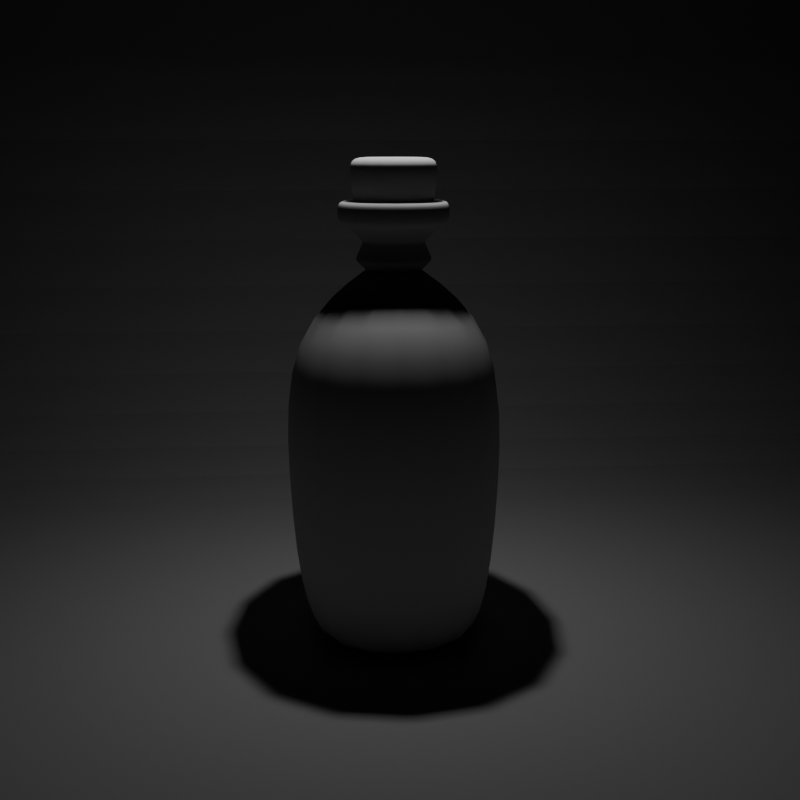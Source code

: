 # Source: cam_kavanoz.blend  (saved by Blender 4.0.36; exported with 4.5.12 LTS)
import bpy
from mathutils import Matrix  # noqa: F401  (used for matrix-valued properties, if any)

bpy.ops.wm.read_factory_settings(use_empty=True)
scene = bpy.context.scene
scene.name = 'Scene'

# ---- collections
col_collection = bpy.data.collections.new('Collection'); scene.collection.children.link(col_collection)
col_taslar = bpy.data.collections.new('taslar'); scene.collection.children.link(col_taslar)
col_otlar = bpy.data.collections.new('otlar'); scene.collection.children.link(col_otlar)

# ---- world
world_world = bpy.data.worlds.new('World'); scene.world = world_world
world_world.use_nodes = True; world_world.node_tree.nodes.clear()
_N = world_world.node_tree.nodes; _L = world_world.node_tree.links
n0 = _N.new('ShaderNodeOutputWorld'); n0.name = 'World Output'; n0.location = (300, 300)
n1 = _N.new('ShaderNodeBackground'); n1.name = 'Background'; n1.location = (10, 300)
n1.inputs[0].default_value = (0.0, 0.0, 0.0, 1.0)
_L.new(n1.outputs[0], n0.inputs[0])
n0.is_active_output = True
world_world.color = (0.05088, 0.05088, 0.05088)
world_world.use_sun_shadow = False
world_world.sun_shadow_jitter_overblur = 0.0

# ---- cameras
cam_camera = bpy.data.cameras.new('Camera')
cam_camera.clip_end = 100.0
cam_camera.ortho_scale = 7.314

# ---- lights
light_area = bpy.data.lights.new('Area', 'AREA')
light_area.transmission_factor = 0.0
light_area.energy = 500.0
light_area.shadow_maximum_resolution = 0.006
light_area.use_absolute_resolution = True
light_area.size = 1.0
light_area.size_y = 1.0

# ---- meshes
me_cylinder = bpy.data.meshes.new('Cylinder')
me_cylinder.from_pydata([(0.02815, 0.9151, 0.07544), (0.04144, 0.4021, 2.902), (0.6269, 0.6504, 0.07544), (0.2928, 0.291, 2.902), (0.8748, 0.01141, 0.07544), (0.397, 0.02267, 2.902), (0.6269, -0.6276, 0.07544), (0.2928, -0.2457, 2.902), (0.02815, -0.8923, 0.07544), (0.04144, -0.3568, 2.902), (-0.5706, -0.6276, 0.07544), (-0.21, -0.2457, 2.902), (-0.8185, 0.01141, 0.07544), (-0.3141, 0.02267, 2.902), (-0.5706, 0.6504, 0.07544), (-0.21, 0.291, 2.902), (0.02815, 0.3909, 0.7753), (0.5709, 0.4134, 1.647), (0.2848, 0.4013, 2.252), (0.5362, 0.2901, 2.252), (0.8223, 0.3023, 1.647), (0.2796, 0.2797, 0.7753), (0.6537, 0.03308, 2.28), (0.9264, 0.03396, 1.647), (0.3837, 0.01141, 0.7753), (0.5495, -0.2352, 2.28), (0.8223, -0.2344, 1.647), (0.2796, -0.2569, 0.7753), (0.2981, -0.3464, 2.28), (0.5709, -0.3455, 1.647), (0.02815, -0.3681, 0.7753), (0.04673, -0.2352, 2.28), (0.3195, -0.2344, 1.647), (-0.2233, -0.2569, 0.7753), (-0.0574, 0.03308, 2.28), (0.2154, 0.03396, 1.647), (-0.3274, 0.01141, 0.7753), (0.03344, 0.2901, 2.252), (0.3195, 0.3023, 1.647), (-0.2233, 0.2797, 0.7753), (0.1398, 0.1448, 2.902), (0.04144, 0.1883, 2.902), (-0.05688, 0.1448, 2.902), (-0.1043, 0.02267, 2.902), (-0.05688, -0.09948, 2.902), (0.04144, -0.1429, 2.902), (0.1398, -0.09948, 2.902), (0.1872, 0.02267, 2.902), (0.02815, 0.7012, 0.07544), (0.4738, 0.5042, 0.07544), (0.665, 0.01141, 0.07544), (0.4738, -0.4814, 0.07544), (0.02815, -0.6784, 0.07544), (-0.4175, -0.4814, 0.07544), (-0.6087, 0.01141, 0.07544), (-0.4175, 0.5042, 0.07544)], [], [(18, 1, 3, 19), (19, 3, 5, 22), (22, 5, 7, 25), (25, 7, 9, 28), (28, 9, 11, 31), (31, 11, 13, 34), (40, 41, 42, 43, 44, 45, 46, 47), (34, 13, 15, 37), (37, 15, 1, 18), (48, 49, 50, 51, 52, 53, 54, 55), (14, 39, 16, 0), (39, 38, 17, 16), (38, 37, 18, 17), (12, 36, 39, 14), (36, 35, 38, 39), (35, 34, 37, 38), (10, 33, 36, 12), (33, 32, 35, 36), (32, 31, 34, 35), (8, 30, 33, 10), (30, 29, 32, 33), (29, 28, 31, 32), (6, 27, 30, 8), (27, 26, 29, 30), (26, 25, 28, 29), (4, 24, 27, 6), (24, 23, 26, 27), (23, 22, 25, 26), (2, 21, 24, 4), (21, 20, 23, 24), (20, 19, 22, 23), (0, 16, 21, 2), (16, 17, 20, 21), (17, 18, 19, 20), (3, 1, 41, 40), (1, 15, 42, 41), (15, 13, 43, 42), (13, 11, 44, 43), (11, 9, 45, 44), (9, 7, 46, 45), (7, 5, 47, 46), (5, 3, 40, 47), (0, 2, 49, 48), (2, 4, 50, 49), (4, 6, 51, 50), (6, 8, 52, 51), (8, 10, 53, 52), (10, 12, 54, 53), (12, 14, 55, 54), (14, 0, 48, 55)])
me_cylinder.polygons.foreach_set('use_smooth', [True] * 50)
_uv = me_cylinder.uv_layers.new(name='UVMap')
_uv.uv.foreach_set('vector', [1.0, 0.875, 1.0, 1.0, 0.875, 1.0, 0.875, 0.875, 0.875, 0.875, 0.875, 1.0, 0.75, 1.0, 0.75, 0.875, 0.75, 0.875, 0.75, 1.0, 0.625, 1.0, 0.625, 0.875, 0.625, 0.875, 0.625, 1.0, 0.5, 1.0, 0.5, 0.875, 0.5, 0.875, 0.5, 1.0, 0.375, 1.0, 0.375, 0.875, 0.375, 0.875, 0.375, 1.0, 0.25, 1.0, 0.25, 0.875, 0.3164, 0.3273, 0.25, 0.3547, 0.1836, 0.3273, 0.1516, 0.25, 0.1836, 0.1727, 0.25, 0.1453, 0.3164, 0.1727, 0.3484, 0.25, 0.25, 0.875, 0.25, 1.0, 0.125, 1.0, 0.125, 0.875, 0.125, 0.875, 0.125, 1.0, 0.0, 1.0, 0.0, 0.875, 0.75, 0.4332, 0.8763, 0.3809, 0.9305, 0.25, 0.8763, 0.1191, 0.75, 0.06679, 0.6237, 0.1191, 0.5695, 0.25, 0.6237, 0.3809, 0.125, 0.5, 0.125, 0.625, 0.0, 0.625, 0.0, 0.5, 0.125, 0.625, 0.125, 0.75, 0.0, 0.75, 0.0, 0.625, 0.125, 0.75, 0.125, 0.875, 0.0, 0.875, 0.0, 0.75, 0.25, 0.5, 0.25, 0.625, 0.125, 0.625, 0.125, 0.5, 0.25, 0.625, 0.25, 0.75, 0.125, 0.75, 0.125, 0.625, 0.25, 0.75, 0.25, 0.875, 0.125, 0.875, 0.125, 0.75, 0.375, 0.5, 0.375, 0.625, 0.25, 0.625, 0.25, 0.5, 0.375, 0.625, 0.375, 0.75, 0.25, 0.75, 0.25, 0.625, 0.375, 0.75, 0.375, 0.875, 0.25, 0.875, 0.25, 0.75, 0.5, 0.5, 0.5, 0.625, 0.375, 0.625, 0.375, 0.5, 0.5, 0.625, 0.5, 0.75, 0.375, 0.75, 0.375, 0.625, 0.5, 0.75, 0.5, 0.875, 0.375, 0.875, 0.375, 0.75, 0.625, 0.5, 0.625, 0.625, 0.5, 0.625, 0.5, 0.5, 0.625, 0.625, 0.625, 0.75, 0.5, 0.75, 0.5, 0.625, 0.625, 0.75, 0.625, 0.875, 0.5, 0.875, 0.5, 0.75, 0.75, 0.5, 0.75, 0.625, 0.625, 0.625, 0.625, 0.5, 0.75, 0.625, 0.75, 0.75, 0.625, 0.75, 0.625, 0.625, 0.75, 0.75, 0.75, 0.875, 0.625, 0.875, 0.625, 0.75, 0.875, 0.5, 0.875, 0.625, 0.75, 0.625, 0.75, 0.5, 0.875, 0.625, 0.875, 0.75, 0.75, 0.75, 0.75, 0.625, 0.875, 0.75, 0.875, 0.875, 0.75, 0.875, 0.75, 0.75, 1.0, 0.5, 1.0, 0.625, 0.875, 0.625, 0.875, 0.5, 1.0, 0.625, 1.0, 0.75, 0.875, 0.75, 0.875, 0.625, 1.0, 0.75, 1.0, 0.875, 0.875, 0.875, 0.875, 0.75, 0.4197, 0.4197, 0.25, 0.49, 0.25, 0.3547, 0.3164, 0.3273, 0.25, 0.49, 0.08029, 0.4197, 0.1836, 0.3273, 0.25, 0.3547, 0.08029, 0.4197, 0.01, 0.25, 0.1516, 0.25, 0.1836, 0.3273, 0.01, 0.25, 0.08029, 0.08029, 0.1836, 0.1727, 0.1516, 0.25, 0.08029, 0.08029, 0.25, 0.01, 0.25, 0.1453, 0.1836, 0.1727, 0.25, 0.01, 0.4197, 0.08029, 0.3164, 0.1727, 0.25, 0.1453, 0.4197, 0.08029, 0.49, 0.25, 0.3484, 0.25, 0.3164, 0.1727, 0.49, 0.25, 0.4197, 0.4197, 0.3164, 0.3273, 0.3484, 0.25, 0.75, 0.49, 0.9197, 0.4197, 0.8763, 0.3809, 0.75, 0.4332, 0.9197, 0.4197, 0.99, 0.25, 0.9305, 0.25, 0.8763, 0.3809, 0.99, 0.25, 0.9197, 0.08029, 0.8763, 0.1191, 0.9305, 0.25, 0.9197, 0.08029, 0.75, 0.01, 0.75, 0.06679, 0.8763, 0.1191, 0.75, 0.01, 0.5803, 0.08029, 0.6237, 0.1191, 0.75, 0.06679, 0.5803, 0.08029, 0.51, 0.25, 0.5695, 0.25, 0.6237, 0.1191, 0.51, 0.25, 0.5803, 0.4197, 0.6237, 0.3809, 0.5695, 0.25, 0.5803, 0.4197, 0.75, 0.49, 0.75, 0.4332, 0.6237, 0.3809])
me_cylinder.update()
me_cube_001 = bpy.data.meshes.new('Cube.001')
me_cube_001.from_pydata([(-2.437, -2.437, -1.0), (-1.0, -1.0, 1.0), (-2.437, 2.437, -1.0), (-1.0, 1.0, 1.0), (2.437, -2.437, -1.0), (1.0, -1.0, 1.0), (2.437, 2.437, -1.0), (1.0, 1.0, 1.0), (-0.6936, 0.6936, -1.0), (0.6936, 0.6936, -1.0), (0.6936, -0.6936, -1.0), (-0.6936, -0.6936, -1.0), (1.926, 1.926, -1.0), (-1.926, 1.926, -1.0), (-1.926, -1.926, -1.0), (1.926, -1.926, -1.0), (-0.6936, 0.6936, 0.04021), (0.6936, 0.6936, 0.04021), (0.6936, -0.6936, 0.04021), (-0.6936, -0.6936, 0.04021), (-0.03839, 0.03839, 0.04021), (0.03839, 0.03839, 0.04021), (0.03839, -0.03839, 0.04021), (-0.03839, -0.03839, 0.04021)], [], [(0, 1, 3, 2), (2, 3, 7, 6), (6, 7, 5, 4), (4, 5, 1, 0), (10, 11, 19, 18), (7, 3, 1, 5), (2, 6, 12, 13), (6, 4, 15, 12), (4, 0, 14, 15), (0, 2, 13, 14), (9, 8, 13, 12), (8, 11, 14, 13), (10, 9, 12, 15), (11, 10, 15, 14), (20, 21, 22, 23), (11, 8, 16, 19), (9, 10, 18, 17), (8, 9, 17, 16), (16, 17, 21, 20), (17, 18, 22, 21), (18, 19, 23, 22), (19, 16, 20, 23)])
me_cube_001.polygons.foreach_set('use_smooth', [True] * 22)
_uv = me_cube_001.uv_layers.new(name='UVMap')
_uv.uv.foreach_set('vector', [0.375, 0.0, 0.625, 0.0, 0.625, 0.25, 0.375, 0.25, 0.375, 0.25, 0.625, 0.25, 0.625, 0.5, 0.375, 0.5, 0.375, 0.5, 0.625, 0.5, 0.625, 0.75, 0.375, 0.75, 0.375, 0.75, 0.625, 0.75, 0.625, 1.0, 0.375, 1.0, 0.2856, 0.6606, 0.2144, 0.6606, 0.2144, 0.6606, 0.2856, 0.6606, 0.625, 0.5, 0.875, 0.5, 0.875, 0.75, 0.625, 0.75, 0.125, 0.5, 0.375, 0.5, 0.3488, 0.5262, 0.1512, 0.5262, 0.375, 0.5, 0.375, 0.75, 0.3488, 0.7238, 0.3488, 0.5262, 0.375, 0.75, 0.125, 0.75, 0.1512, 0.7238, 0.3488, 0.7238, 0.125, 0.75, 0.125, 0.5, 0.1512, 0.5262, 0.1512, 0.7238, 0.2856, 0.5894, 0.2144, 0.5894, 0.1512, 0.5262, 0.3488, 0.5262, 0.2144, 0.5894, 0.2144, 0.6606, 0.1512, 0.7238, 0.1512, 0.5262, 0.2856, 0.6606, 0.2856, 0.5894, 0.3488, 0.5262, 0.3488, 0.7238, 0.2144, 0.6606, 0.2856, 0.6606, 0.3488, 0.7238, 0.1512, 0.7238, 0.248, 0.623, 0.252, 0.623, 0.252, 0.627, 0.248, 0.627, 0.2144, 0.6606, 0.2144, 0.5894, 0.2144, 0.5894, 0.2144, 0.6606, 0.2856, 0.5894, 0.2856, 0.6606, 0.2856, 0.6606, 0.2856, 0.5894, 0.2144, 0.5894, 0.2856, 0.5894, 0.2856, 0.5894, 0.2144, 0.5894, 0.2144, 0.5894, 0.2856, 0.5894, 0.252, 0.623, 0.248, 0.623, 0.2856, 0.5894, 0.2856, 0.6606, 0.252, 0.627, 0.252, 0.623, 0.2856, 0.6606, 0.2144, 0.6606, 0.248, 0.627, 0.252, 0.627, 0.2144, 0.6606, 0.2144, 0.5894, 0.248, 0.623, 0.248, 0.627])
me_cube_001.update()
me_cylinder_001 = bpy.data.meshes.new('Cylinder.001')
me_cylinder_001.from_pydata([(-6.471e-09, 0.1315, -0.03449), (-6.471e-09, 0.1315, 0.03449), (0.09298, 0.09298, -0.03449), (0.09298, 0.09298, 0.03449), (0.1315, 0.0, -0.03449), (0.1315, 0.0, 0.03449), (0.09298, -0.09298, -0.03449), (0.09298, -0.09298, 0.03449), (-6.471e-09, -0.1315, -0.03449), (-6.471e-09, -0.1315, 0.03449), (-0.09298, -0.09298, -0.03449), (-0.09298, -0.09298, 0.03449), (-0.1315, 0.0, -0.03449), (-0.1315, 0.0, 0.03449), (-0.09298, 0.09298, -0.03449), (-0.09298, 0.09298, 0.03449), (0.07819, 0.07819, 0.03449), (-6.133e-09, 0.1106, 0.03449), (-0.07819, 0.07819, 0.03449), (-0.1106, 0.0, 0.03449), (-0.07819, -0.07819, 0.03449), (-6.133e-09, -0.1106, 0.03449), (0.07819, -0.07819, 0.03449), (0.1106, 0.0, 0.03449), (-6.133e-09, 0.1106, -0.03449), (0.07819, 0.07819, -0.03449), (0.1106, 0.0, -0.03449), (0.07819, -0.07819, -0.03449), (-6.133e-09, -0.1106, -0.03449), (-0.07819, -0.07819, -0.03449), (-0.1106, 0.0, -0.03449), (-0.07819, 0.07819, -0.03449), (-6.471e-09, 0.1315, -0.0007041), (0.09298, 0.09298, -0.0007041), (0.1315, 0.0, -0.0007041), (0.09298, -0.09298, -0.0007041), (-6.471e-09, -0.1315, -0.0007041), (-0.09298, -0.09298, -0.0007041), (-0.1315, 0.0, -0.0007041), (-0.09298, 0.09298, -0.0007041)], [], [(32, 1, 3, 33), (33, 3, 5, 34), (34, 5, 7, 35), (35, 7, 9, 36), (36, 9, 11, 37), (37, 11, 13, 38), (16, 17, 18, 19, 20, 21, 22, 23), (38, 13, 15, 39), (39, 15, 1, 32), (24, 25, 26, 27, 28, 29, 30, 31), (3, 1, 17, 16), (1, 15, 18, 17), (15, 13, 19, 18), (13, 11, 20, 19), (11, 9, 21, 20), (9, 7, 22, 21), (7, 5, 23, 22), (5, 3, 16, 23), (0, 2, 25, 24), (2, 4, 26, 25), (4, 6, 27, 26), (6, 8, 28, 27), (8, 10, 29, 28), (10, 12, 30, 29), (12, 14, 31, 30), (14, 0, 24, 31), (14, 39, 32, 0), (12, 38, 39, 14), (10, 37, 38, 12), (8, 36, 37, 10), (6, 35, 36, 8), (4, 34, 35, 6), (2, 33, 34, 4), (0, 32, 33, 2)])
me_cylinder_001.polygons.foreach_set('use_smooth', [True] * 34)
_uv = me_cylinder_001.uv_layers.new(name='UVMap')
_uv.uv.foreach_set('vector', [1.0, 0.7449, 1.0, 1.0, 0.875, 1.0, 0.875, 0.7449, 0.875, 0.7449, 0.875, 1.0, 0.75, 1.0, 0.75, 0.7449, 0.75, 0.7449, 0.75, 1.0, 0.625, 1.0, 0.625, 0.7449, 0.625, 0.7449, 0.625, 1.0, 0.5, 1.0, 0.5, 0.7449, 0.5, 0.7449, 0.5, 1.0, 0.375, 1.0, 0.375, 0.7449, 0.375, 0.7449, 0.375, 1.0, 0.25, 1.0, 0.25, 0.7449, 0.3927, 0.3927, 0.25, 0.4518, 0.1073, 0.3927, 0.04818, 0.25, 0.1073, 0.1073, 0.25, 0.04818, 0.3927, 0.1073, 0.4518, 0.25, 0.25, 0.7449, 0.25, 1.0, 0.125, 1.0, 0.125, 0.7449, 0.125, 0.7449, 0.125, 1.0, 0.0, 1.0, 0.0, 0.7449, 0.75, 0.4518, 0.8927, 0.3927, 0.9518, 0.25, 0.8927, 0.1073, 0.75, 0.04818, 0.6073, 0.1073, 0.5482, 0.25, 0.6073, 0.3927, 0.4197, 0.4197, 0.25, 0.49, 0.25, 0.4518, 0.3927, 0.3927, 0.25, 0.49, 0.08029, 0.4197, 0.1073, 0.3927, 0.25, 0.4518, 0.08029, 0.4197, 0.01, 0.25, 0.04818, 0.25, 0.1073, 0.3927, 0.01, 0.25, 0.08029, 0.08029, 0.1073, 0.1073, 0.04818, 0.25, 0.08029, 0.08029, 0.25, 0.01, 0.25, 0.04818, 0.1073, 0.1073, 0.25, 0.01, 0.4197, 0.08029, 0.3927, 0.1073, 0.25, 0.04818, 0.4197, 0.08029, 0.49, 0.25, 0.4518, 0.25, 0.3927, 0.1073, 0.49, 0.25, 0.4197, 0.4197, 0.3927, 0.3927, 0.4518, 0.25, 0.75, 0.49, 0.9197, 0.4197, 0.8927, 0.3927, 0.75, 0.4518, 0.9197, 0.4197, 0.99, 0.25, 0.9518, 0.25, 0.8927, 0.3927, 0.99, 0.25, 0.9197, 0.08029, 0.8927, 0.1073, 0.9518, 0.25, 0.9197, 0.08029, 0.75, 0.01, 0.75, 0.04818, 0.8927, 0.1073, 0.75, 0.01, 0.5803, 0.08029, 0.6073, 0.1073, 0.75, 0.04818, 0.5803, 0.08029, 0.51, 0.25, 0.5482, 0.25, 0.6073, 0.1073, 0.51, 0.25, 0.5803, 0.4197, 0.6073, 0.3927, 0.5482, 0.25, 0.5803, 0.4197, 0.75, 0.49, 0.75, 0.4518, 0.6073, 0.3927, 0.125, 0.5, 0.125, 0.7449, 0.0, 0.7449, 0.0, 0.5, 0.25, 0.5, 0.25, 0.7449, 0.125, 0.7449, 0.125, 0.5, 0.375, 0.5, 0.375, 0.7449, 0.25, 0.7449, 0.25, 0.5, 0.5, 0.5, 0.5, 0.7449, 0.375, 0.7449, 0.375, 0.5, 0.625, 0.5, 0.625, 0.7449, 0.5, 0.7449, 0.5, 0.5, 0.75, 0.5, 0.75, 0.7449, 0.625, 0.7449, 0.625, 0.5, 0.875, 0.5, 0.875, 0.7449, 0.75, 0.7449, 0.75, 0.5, 1.0, 0.5, 1.0, 0.7449, 0.875, 0.7449, 0.875, 0.5])
me_cylinder_001.update()
me_cylinder_002 = bpy.data.meshes.new('Cylinder.002')
me_cylinder_002.from_pydata([(0.02815, 0.9151, 0.07544), (0.04144, 0.4021, 2.902), (0.6269, 0.6504, 0.07544), (0.2928, 0.291, 2.902), (0.8748, 0.01141, 0.07544), (0.397, 0.02267, 2.902), (0.6269, -0.6276, 0.07544), (0.2928, -0.2457, 2.902), (0.02815, -0.8923, 0.07544), (0.04144, -0.3568, 2.902), (-0.5706, -0.6276, 0.07544), (-0.21, -0.2457, 2.902), (-0.8185, 0.01141, 0.07544), (-0.3141, 0.02267, 2.902), (-0.5706, 0.6504, 0.07544), (-0.21, 0.291, 2.902), (0.02815, 0.3909, 0.7753), (0.5709, 0.4134, 1.647), (0.2848, 0.4013, 2.252), (0.5362, 0.2901, 2.252), (0.8223, 0.3023, 1.647), (0.2796, 0.2797, 0.7753), (0.6537, 0.03308, 2.28), (0.9264, 0.03396, 1.647), (0.3837, 0.01141, 0.7753), (0.5495, -0.2352, 2.28), (0.8223, -0.2344, 1.647), (0.2796, -0.2569, 0.7753), (0.2981, -0.3464, 2.28), (0.5709, -0.3455, 1.647), (0.02815, -0.3681, 0.7753), (0.04673, -0.2352, 2.28), (0.3195, -0.2344, 1.647), (-0.2233, -0.2569, 0.7753), (-0.0574, 0.03308, 2.28), (0.2154, 0.03396, 1.647), (-0.3274, 0.01141, 0.7753), (0.03344, 0.2901, 2.252), (0.3195, 0.3023, 1.647), (-0.2233, 0.2797, 0.7753), (0.1398, 0.1448, 2.902), (0.04144, 0.1883, 2.902), (-0.05688, 0.1448, 2.902), (-0.1043, 0.02267, 2.902), (-0.05688, -0.09948, 2.902), (0.04144, -0.1429, 2.902), (0.1398, -0.09948, 2.902), (0.1872, 0.02267, 2.902), (0.02815, 0.7012, 0.07544), (0.4738, 0.5042, 0.07544), (0.665, 0.01141, 0.07544), (0.4738, -0.4814, 0.07544), (0.02815, -0.6784, 0.07544), (-0.4175, -0.4814, 0.07544), (-0.6087, 0.01141, 0.07544), (-0.4175, 0.5042, 0.07544)], [], [(18, 1, 3, 19), (19, 3, 5, 22), (22, 5, 7, 25), (25, 7, 9, 28), (28, 9, 11, 31), (31, 11, 13, 34), (40, 41, 42, 43, 44, 45, 46, 47), (34, 13, 15, 37), (37, 15, 1, 18), (48, 49, 50, 51, 52, 53, 54, 55), (14, 39, 16, 0), (39, 38, 17, 16), (38, 37, 18, 17), (12, 36, 39, 14), (36, 35, 38, 39), (35, 34, 37, 38), (10, 33, 36, 12), (33, 32, 35, 36), (32, 31, 34, 35), (8, 30, 33, 10), (30, 29, 32, 33), (29, 28, 31, 32), (6, 27, 30, 8), (27, 26, 29, 30), (26, 25, 28, 29), (4, 24, 27, 6), (24, 23, 26, 27), (23, 22, 25, 26), (2, 21, 24, 4), (21, 20, 23, 24), (20, 19, 22, 23), (0, 16, 21, 2), (16, 17, 20, 21), (17, 18, 19, 20), (3, 1, 41, 40), (1, 15, 42, 41), (15, 13, 43, 42), (13, 11, 44, 43), (11, 9, 45, 44), (9, 7, 46, 45), (7, 5, 47, 46), (5, 3, 40, 47), (0, 2, 49, 48), (2, 4, 50, 49), (4, 6, 51, 50), (6, 8, 52, 51), (8, 10, 53, 52), (10, 12, 54, 53), (12, 14, 55, 54), (14, 0, 48, 55)])
me_cylinder_002.polygons.foreach_set('use_smooth', [True] * 50)
_uv = me_cylinder_002.uv_layers.new(name='UVMap')
_uv.uv.foreach_set('vector', [1.0, 0.875, 1.0, 1.0, 0.875, 1.0, 0.875, 0.875, 0.875, 0.875, 0.875, 1.0, 0.75, 1.0, 0.75, 0.875, 0.75, 0.875, 0.75, 1.0, 0.625, 1.0, 0.625, 0.875, 0.625, 0.875, 0.625, 1.0, 0.5, 1.0, 0.5, 0.875, 0.5, 0.875, 0.5, 1.0, 0.375, 1.0, 0.375, 0.875, 0.375, 0.875, 0.375, 1.0, 0.25, 1.0, 0.25, 0.875, 0.3164, 0.3273, 0.25, 0.3547, 0.1836, 0.3273, 0.1516, 0.25, 0.1836, 0.1727, 0.25, 0.1453, 0.3164, 0.1727, 0.3484, 0.25, 0.25, 0.875, 0.25, 1.0, 0.125, 1.0, 0.125, 0.875, 0.125, 0.875, 0.125, 1.0, 0.0, 1.0, 0.0, 0.875, 0.75, 0.4332, 0.8763, 0.3809, 0.9305, 0.25, 0.8763, 0.1191, 0.75, 0.06679, 0.6237, 0.1191, 0.5695, 0.25, 0.6237, 0.3809, 0.125, 0.5, 0.125, 0.625, 0.0, 0.625, 0.0, 0.5, 0.125, 0.625, 0.125, 0.75, 0.0, 0.75, 0.0, 0.625, 0.125, 0.75, 0.125, 0.875, 0.0, 0.875, 0.0, 0.75, 0.25, 0.5, 0.25, 0.625, 0.125, 0.625, 0.125, 0.5, 0.25, 0.625, 0.25, 0.75, 0.125, 0.75, 0.125, 0.625, 0.25, 0.75, 0.25, 0.875, 0.125, 0.875, 0.125, 0.75, 0.375, 0.5, 0.375, 0.625, 0.25, 0.625, 0.25, 0.5, 0.375, 0.625, 0.375, 0.75, 0.25, 0.75, 0.25, 0.625, 0.375, 0.75, 0.375, 0.875, 0.25, 0.875, 0.25, 0.75, 0.5, 0.5, 0.5, 0.625, 0.375, 0.625, 0.375, 0.5, 0.5, 0.625, 0.5, 0.75, 0.375, 0.75, 0.375, 0.625, 0.5, 0.75, 0.5, 0.875, 0.375, 0.875, 0.375, 0.75, 0.625, 0.5, 0.625, 0.625, 0.5, 0.625, 0.5, 0.5, 0.625, 0.625, 0.625, 0.75, 0.5, 0.75, 0.5, 0.625, 0.625, 0.75, 0.625, 0.875, 0.5, 0.875, 0.5, 0.75, 0.75, 0.5, 0.75, 0.625, 0.625, 0.625, 0.625, 0.5, 0.75, 0.625, 0.75, 0.75, 0.625, 0.75, 0.625, 0.625, 0.75, 0.75, 0.75, 0.875, 0.625, 0.875, 0.625, 0.75, 0.875, 0.5, 0.875, 0.625, 0.75, 0.625, 0.75, 0.5, 0.875, 0.625, 0.875, 0.75, 0.75, 0.75, 0.75, 0.625, 0.875, 0.75, 0.875, 0.875, 0.75, 0.875, 0.75, 0.75, 1.0, 0.5, 1.0, 0.625, 0.875, 0.625, 0.875, 0.5, 1.0, 0.625, 1.0, 0.75, 0.875, 0.75, 0.875, 0.625, 1.0, 0.75, 1.0, 0.875, 0.875, 0.875, 0.875, 0.75, 0.4197, 0.4197, 0.25, 0.49, 0.25, 0.3547, 0.3164, 0.3273, 0.25, 0.49, 0.08029, 0.4197, 0.1836, 0.3273, 0.25, 0.3547, 0.08029, 0.4197, 0.01, 0.25, 0.1516, 0.25, 0.1836, 0.3273, 0.01, 0.25, 0.08029, 0.08029, 0.1836, 0.1727, 0.1516, 0.25, 0.08029, 0.08029, 0.25, 0.01, 0.25, 0.1453, 0.1836, 0.1727, 0.25, 0.01, 0.4197, 0.08029, 0.3164, 0.1727, 0.25, 0.1453, 0.4197, 0.08029, 0.49, 0.25, 0.3484, 0.25, 0.3164, 0.1727, 0.49, 0.25, 0.4197, 0.4197, 0.3164, 0.3273, 0.3484, 0.25, 0.75, 0.49, 0.9197, 0.4197, 0.8763, 0.3809, 0.75, 0.4332, 0.9197, 0.4197, 0.99, 0.25, 0.9305, 0.25, 0.8763, 0.3809, 0.99, 0.25, 0.9197, 0.08029, 0.8763, 0.1191, 0.9305, 0.25, 0.9197, 0.08029, 0.75, 0.01, 0.75, 0.06679, 0.8763, 0.1191, 0.75, 0.01, 0.5803, 0.08029, 0.6237, 0.1191, 0.75, 0.06679, 0.5803, 0.08029, 0.51, 0.25, 0.5695, 0.25, 0.6237, 0.1191, 0.51, 0.25, 0.5803, 0.4197, 0.6237, 0.3809, 0.5695, 0.25, 0.5803, 0.4197, 0.75, 0.49, 0.75, 0.4332, 0.6237, 0.3809])
me_cylinder_002.update()
me_cube_002 = bpy.data.meshes.new('Cube.002')
me_cube_002.from_pydata([(-2.437, -2.437, -1.0), (-1.0, -1.0, 1.0), (-2.437, 2.437, -1.0), (-1.0, 1.0, 1.0), (2.437, -2.437, -1.0), (1.0, -1.0, 1.0), (2.437, 2.437, -1.0), (1.0, 1.0, 1.0), (-0.6936, 0.6936, -1.0), (0.6936, 0.6936, -1.0), (0.6936, -0.6936, -1.0), (-0.6936, -0.6936, -1.0), (1.926, 1.926, -1.0), (-1.926, 1.926, -1.0), (-1.926, -1.926, -1.0), (1.926, -1.926, -1.0), (-0.6936, 0.6936, 0.04021), (0.6936, 0.6936, 0.04021), (0.6936, -0.6936, 0.04021), (-0.6936, -0.6936, 0.04021), (-0.03839, 0.03839, 0.04021), (0.03839, 0.03839, 0.04021), (0.03839, -0.03839, 0.04021), (-0.03839, -0.03839, 0.04021)], [], [(0, 1, 3, 2), (2, 3, 7, 6), (6, 7, 5, 4), (4, 5, 1, 0), (10, 11, 19, 18), (7, 3, 1, 5), (2, 6, 12, 13), (6, 4, 15, 12), (4, 0, 14, 15), (0, 2, 13, 14), (9, 8, 13, 12), (8, 11, 14, 13), (10, 9, 12, 15), (11, 10, 15, 14), (20, 21, 22, 23), (11, 8, 16, 19), (9, 10, 18, 17), (8, 9, 17, 16), (16, 17, 21, 20), (17, 18, 22, 21), (18, 19, 23, 22), (19, 16, 20, 23)])
me_cube_002.polygons.foreach_set('use_smooth', [True] * 22)
_uv = me_cube_002.uv_layers.new(name='UVMap')
_uv.uv.foreach_set('vector', [0.375, 0.0, 0.625, 0.0, 0.625, 0.25, 0.375, 0.25, 0.375, 0.25, 0.625, 0.25, 0.625, 0.5, 0.375, 0.5, 0.375, 0.5, 0.625, 0.5, 0.625, 0.75, 0.375, 0.75, 0.375, 0.75, 0.625, 0.75, 0.625, 1.0, 0.375, 1.0, 0.2856, 0.6606, 0.2144, 0.6606, 0.2144, 0.6606, 0.2856, 0.6606, 0.625, 0.5, 0.875, 0.5, 0.875, 0.75, 0.625, 0.75, 0.125, 0.5, 0.375, 0.5, 0.3488, 0.5262, 0.1512, 0.5262, 0.375, 0.5, 0.375, 0.75, 0.3488, 0.7238, 0.3488, 0.5262, 0.375, 0.75, 0.125, 0.75, 0.1512, 0.7238, 0.3488, 0.7238, 0.125, 0.75, 0.125, 0.5, 0.1512, 0.5262, 0.1512, 0.7238, 0.2856, 0.5894, 0.2144, 0.5894, 0.1512, 0.5262, 0.3488, 0.5262, 0.2144, 0.5894, 0.2144, 0.6606, 0.1512, 0.7238, 0.1512, 0.5262, 0.2856, 0.6606, 0.2856, 0.5894, 0.3488, 0.5262, 0.3488, 0.7238, 0.2144, 0.6606, 0.2856, 0.6606, 0.3488, 0.7238, 0.1512, 0.7238, 0.248, 0.623, 0.252, 0.623, 0.252, 0.627, 0.248, 0.627, 0.2144, 0.6606, 0.2144, 0.5894, 0.2144, 0.5894, 0.2144, 0.6606, 0.2856, 0.5894, 0.2856, 0.6606, 0.2856, 0.6606, 0.2856, 0.5894, 0.2144, 0.5894, 0.2856, 0.5894, 0.2856, 0.5894, 0.2144, 0.5894, 0.2144, 0.5894, 0.2856, 0.5894, 0.252, 0.623, 0.248, 0.623, 0.2856, 0.5894, 0.2856, 0.6606, 0.252, 0.627, 0.252, 0.623, 0.2856, 0.6606, 0.2144, 0.6606, 0.248, 0.627, 0.252, 0.627, 0.2144, 0.6606, 0.2144, 0.5894, 0.248, 0.623, 0.248, 0.627])
me_cube_002.update()
me_cylinder_003 = bpy.data.meshes.new('Cylinder.003')
me_cylinder_003.from_pydata([(-6.471e-09, 0.1315, -0.03449), (-6.471e-09, 0.1315, 0.03449), (0.09298, 0.09298, -0.03449), (0.09298, 0.09298, 0.03449), (0.1315, 0.0, -0.03449), (0.1315, 0.0, 0.03449), (0.09298, -0.09298, -0.03449), (0.09298, -0.09298, 0.03449), (-6.471e-09, -0.1315, -0.03449), (-6.471e-09, -0.1315, 0.03449), (-0.09298, -0.09298, -0.03449), (-0.09298, -0.09298, 0.03449), (-0.1315, 0.0, -0.03449), (-0.1315, 0.0, 0.03449), (-0.09298, 0.09298, -0.03449), (-0.09298, 0.09298, 0.03449), (0.07819, 0.07819, 0.03449), (-6.133e-09, 0.1106, 0.03449), (-0.07819, 0.07819, 0.03449), (-0.1106, 0.0, 0.03449), (-0.07819, -0.07819, 0.03449), (-6.133e-09, -0.1106, 0.03449), (0.07819, -0.07819, 0.03449), (0.1106, 0.0, 0.03449), (-6.133e-09, 0.1106, -0.03449), (0.07819, 0.07819, -0.03449), (0.1106, 0.0, -0.03449), (0.07819, -0.07819, -0.03449), (-6.133e-09, -0.1106, -0.03449), (-0.07819, -0.07819, -0.03449), (-0.1106, 0.0, -0.03449), (-0.07819, 0.07819, -0.03449), (-6.471e-09, 0.1315, -0.0007041), (0.09298, 0.09298, -0.0007041), (0.1315, 0.0, -0.0007041), (0.09298, -0.09298, -0.0007041), (-6.471e-09, -0.1315, -0.0007041), (-0.09298, -0.09298, -0.0007041), (-0.1315, 0.0, -0.0007041), (-0.09298, 0.09298, -0.0007041)], [], [(32, 1, 3, 33), (33, 3, 5, 34), (34, 5, 7, 35), (35, 7, 9, 36), (36, 9, 11, 37), (37, 11, 13, 38), (16, 17, 18, 19, 20, 21, 22, 23), (38, 13, 15, 39), (39, 15, 1, 32), (24, 25, 26, 27, 28, 29, 30, 31), (3, 1, 17, 16), (1, 15, 18, 17), (15, 13, 19, 18), (13, 11, 20, 19), (11, 9, 21, 20), (9, 7, 22, 21), (7, 5, 23, 22), (5, 3, 16, 23), (0, 2, 25, 24), (2, 4, 26, 25), (4, 6, 27, 26), (6, 8, 28, 27), (8, 10, 29, 28), (10, 12, 30, 29), (12, 14, 31, 30), (14, 0, 24, 31), (14, 39, 32, 0), (12, 38, 39, 14), (10, 37, 38, 12), (8, 36, 37, 10), (6, 35, 36, 8), (4, 34, 35, 6), (2, 33, 34, 4), (0, 32, 33, 2)])
me_cylinder_003.polygons.foreach_set('use_smooth', [True] * 34)
_uv = me_cylinder_003.uv_layers.new(name='UVMap')
_uv.uv.foreach_set('vector', [1.0, 0.7449, 1.0, 1.0, 0.875, 1.0, 0.875, 0.7449, 0.875, 0.7449, 0.875, 1.0, 0.75, 1.0, 0.75, 0.7449, 0.75, 0.7449, 0.75, 1.0, 0.625, 1.0, 0.625, 0.7449, 0.625, 0.7449, 0.625, 1.0, 0.5, 1.0, 0.5, 0.7449, 0.5, 0.7449, 0.5, 1.0, 0.375, 1.0, 0.375, 0.7449, 0.375, 0.7449, 0.375, 1.0, 0.25, 1.0, 0.25, 0.7449, 0.3927, 0.3927, 0.25, 0.4518, 0.1073, 0.3927, 0.04818, 0.25, 0.1073, 0.1073, 0.25, 0.04818, 0.3927, 0.1073, 0.4518, 0.25, 0.25, 0.7449, 0.25, 1.0, 0.125, 1.0, 0.125, 0.7449, 0.125, 0.7449, 0.125, 1.0, 0.0, 1.0, 0.0, 0.7449, 0.75, 0.4518, 0.8927, 0.3927, 0.9518, 0.25, 0.8927, 0.1073, 0.75, 0.04818, 0.6073, 0.1073, 0.5482, 0.25, 0.6073, 0.3927, 0.4197, 0.4197, 0.25, 0.49, 0.25, 0.4518, 0.3927, 0.3927, 0.25, 0.49, 0.08029, 0.4197, 0.1073, 0.3927, 0.25, 0.4518, 0.08029, 0.4197, 0.01, 0.25, 0.04818, 0.25, 0.1073, 0.3927, 0.01, 0.25, 0.08029, 0.08029, 0.1073, 0.1073, 0.04818, 0.25, 0.08029, 0.08029, 0.25, 0.01, 0.25, 0.04818, 0.1073, 0.1073, 0.25, 0.01, 0.4197, 0.08029, 0.3927, 0.1073, 0.25, 0.04818, 0.4197, 0.08029, 0.49, 0.25, 0.4518, 0.25, 0.3927, 0.1073, 0.49, 0.25, 0.4197, 0.4197, 0.3927, 0.3927, 0.4518, 0.25, 0.75, 0.49, 0.9197, 0.4197, 0.8927, 0.3927, 0.75, 0.4518, 0.9197, 0.4197, 0.99, 0.25, 0.9518, 0.25, 0.8927, 0.3927, 0.99, 0.25, 0.9197, 0.08029, 0.8927, 0.1073, 0.9518, 0.25, 0.9197, 0.08029, 0.75, 0.01, 0.75, 0.04818, 0.8927, 0.1073, 0.75, 0.01, 0.5803, 0.08029, 0.6073, 0.1073, 0.75, 0.04818, 0.5803, 0.08029, 0.51, 0.25, 0.5482, 0.25, 0.6073, 0.1073, 0.51, 0.25, 0.5803, 0.4197, 0.6073, 0.3927, 0.5482, 0.25, 0.5803, 0.4197, 0.75, 0.49, 0.75, 0.4518, 0.6073, 0.3927, 0.125, 0.5, 0.125, 0.7449, 0.0, 0.7449, 0.0, 0.5, 0.25, 0.5, 0.25, 0.7449, 0.125, 0.7449, 0.125, 0.5, 0.375, 0.5, 0.375, 0.7449, 0.25, 0.7449, 0.25, 0.5, 0.5, 0.5, 0.5, 0.7449, 0.375, 0.7449, 0.375, 0.5, 0.625, 0.5, 0.625, 0.7449, 0.5, 0.7449, 0.5, 0.5, 0.75, 0.5, 0.75, 0.7449, 0.625, 0.7449, 0.625, 0.5, 0.875, 0.5, 0.875, 0.7449, 0.75, 0.7449, 0.75, 0.5, 1.0, 0.5, 1.0, 0.7449, 0.875, 0.7449, 0.875, 0.5])
me_cylinder_003.update()
me_cube_003 = bpy.data.meshes.new('Cube.003')
me_cube_003.from_pydata([(-2.409, -2.253, -3.354), (-2.906, -2.75, 0.05382), (-2.409, 2.253, -3.354), (-2.906, 2.75, 0.05382), (2.098, -2.253, -3.354), (2.595, -2.75, 0.05382), (2.098, 2.253, -3.354), (2.595, 2.75, 0.05382), (-3.891, -3.736, 0.05382), (-3.891, 3.736, 0.05382), (3.58, 3.736, 0.05382), (3.58, -3.736, 0.05382), (-3.273, -3.117, -2.496), (-3.273, 3.117, -2.496), (2.961, 3.117, -2.496), (2.961, -3.117, -2.496)], [], [(12, 8, 9, 13), (13, 9, 10, 14), (14, 10, 11, 15), (15, 11, 8, 12), (2, 6, 4, 0), (7, 3, 1, 5), (1, 3, 9, 8), (3, 7, 10, 9), (7, 5, 11, 10), (5, 1, 8, 11), (4, 15, 12, 0), (6, 14, 15, 4), (2, 13, 14, 6), (0, 12, 13, 2)])
me_cube_003.polygons.foreach_set('use_smooth', [True] * 14)
_uv = me_cube_003.uv_layers.new(name='UVMap')
_uv.uv.foreach_set('vector', [0.438, 0.0, 0.625, 0.0, 0.625, 0.25, 0.438, 0.25, 0.438, 0.25, 0.625, 0.25, 0.625, 0.5, 0.438, 0.5, 0.438, 0.5, 0.625, 0.5, 0.625, 0.75, 0.438, 0.75, 0.438, 0.75, 0.625, 0.75, 0.625, 1.0, 0.438, 1.0, 0.125, 0.5, 0.375, 0.5, 0.375, 0.75, 0.125, 0.75, 0.658, 0.533, 0.842, 0.533, 0.842, 0.717, 0.658, 0.717, 0.842, 0.717, 0.842, 0.533, 0.875, 0.5, 0.875, 0.75, 0.842, 0.533, 0.658, 0.533, 0.625, 0.5, 0.875, 0.5, 0.658, 0.533, 0.658, 0.717, 0.625, 0.75, 0.625, 0.5, 0.658, 0.717, 0.842, 0.717, 0.875, 0.75, 0.625, 0.75, 0.375, 0.75, 0.438, 0.75, 0.438, 1.0, 0.375, 1.0, 0.375, 0.5, 0.438, 0.5, 0.438, 0.75, 0.375, 0.75, 0.375, 0.25, 0.438, 0.25, 0.438, 0.5, 0.375, 0.5, 0.375, 0.0, 0.438, 0.0, 0.438, 0.25, 0.375, 0.25])
me_cube_003.update()
me_cube = bpy.data.meshes.new('Cube')
me_cube.from_pydata([(-3.707, -4.222, -4.106), (-4.301, -4.898, 1.808), (-3.707, 4.222, -4.106), (-4.301, 4.898, 1.808), (3.707, -4.222, -4.106), (4.301, -4.898, 1.808), (3.707, 4.222, -4.106), (4.301, 4.898, 1.808), (-2.302, 2.622, -4.106), (2.302, 2.622, -4.106), (2.302, -2.622, -4.106), (-2.302, -2.622, -4.106), (-4.248, -4.838, 7.243), (-4.248, 4.838, 7.243), (4.248, -4.838, 7.243), (4.248, 4.838, 7.243), (-0.5269, -0.5269, 9.705), (-0.5269, 0.5269, 9.705), (0.5269, -0.5269, 9.705), (0.5269, 0.5269, 9.705), (-1.872, -1.872, 10.96), (-1.872, 1.872, 10.96), (1.872, -1.872, 10.96), (1.872, 1.872, 10.96), (-1.872, -1.872, 11.74), (-1.872, 1.872, 11.74), (1.872, -1.872, 11.74), (1.872, 1.872, 11.74), (1.196, -1.196, 10.33), (-1.196, -1.196, 10.33), (-1.196, 1.196, 10.33), (1.196, 1.196, 10.33), (-3.476, -3.993, -3.84), (-4.006, -4.601, 1.836), (-3.476, 3.993, -3.84), (-4.006, 4.601, 1.836), (3.476, -3.993, -3.84), (4.006, -4.601, 1.836), (3.476, 3.993, -3.84), (4.006, 4.601, 1.836), (-2.302, 2.622, -3.686), (2.302, 2.622, -3.686), (2.302, -2.622, -3.686), (-2.302, -2.622, -3.686), (-3.986, -4.574, 7.048), (-3.986, 4.574, 7.048), (3.986, -4.574, 7.048), (3.986, 4.574, 7.048), (-0.2238, -0.2447, 9.635), (-0.2238, 0.2447, 9.635), (0.2238, -0.2447, 9.635), (0.2238, 0.2447, 9.635), (-1.6, -1.6, 11.12), (-1.6, 1.6, 11.12), (1.6, -1.6, 11.12), (1.6, 1.6, 11.12), (-1.575, -1.575, 11.74), (-1.575, 1.575, 11.74), (1.575, -1.575, 11.74), (1.575, 1.575, 11.74), (1.033, -1.033, 10.68), (-1.033, -1.033, 10.68), (-1.033, 1.033, 10.68), (1.033, 1.033, 10.68), (-2.175, -2.175, 10.96), (-2.175, 2.175, 10.96), (2.175, 2.175, 10.96), (2.175, -2.175, 10.96), (-2.175, -2.175, 11.74), (-2.175, 2.175, 11.74), (2.175, 2.175, 11.74), (2.175, -2.175, 11.74), (-0.8195, -0.8195, 9.076), (-0.8195, 0.8195, 9.076), (0.8195, 0.8195, 9.076), (0.8195, -0.8195, 9.076), (-1.489, -1.489, 9.698), (1.489, 1.489, 9.698), (1.489, -1.489, 9.698), (-1.489, 1.489, 9.698), (1.196, -1.196, 10.33), (-1.196, 1.196, 10.33), (-1.196, -1.196, 10.33), (1.196, 1.196, 10.33), (1.489, -1.489, 9.698), (-1.489, -1.489, 9.698), (1.489, 1.489, 9.698), (-1.489, 1.489, 9.698), (0.7241, -0.7553, 9.575), (-0.7241, -0.7553, 9.575), (-0.7241, 0.7553, 9.575), (0.7241, 0.7553, 9.575)], [], [(0, 1, 3, 2), (2, 3, 7, 6), (6, 7, 5, 4), (4, 5, 1, 0), (8, 9, 10, 11), (3, 1, 12, 13), (2, 6, 9, 8), (6, 4, 10, 9), (4, 0, 11, 10), (0, 2, 8, 11), (89, 88, 18, 16), (1, 5, 14, 12), (7, 3, 13, 15), (5, 7, 15, 14), (82, 80, 22, 20), (91, 90, 17, 19), (88, 91, 19, 18), (90, 89, 16, 17), (24, 25, 69, 68), (83, 81, 21, 23), (80, 83, 23, 22), (81, 82, 20, 21), (27, 26, 71, 70), (23, 21, 65, 66), (20, 22, 67, 64), (16, 18, 75, 72), (86, 84, 78, 77), (84, 85, 76, 78), (17, 16, 72, 73), (32, 34, 35, 33), (34, 38, 39, 35), (38, 36, 37, 39), (36, 32, 33, 37), (40, 43, 42, 41), (35, 45, 44, 33), (34, 40, 41, 38), (38, 41, 42, 36), (36, 42, 43, 32), (32, 43, 40, 34), (44, 48, 50, 46), (33, 44, 46, 37), (39, 47, 45, 35), (37, 46, 47, 39), (61, 52, 54, 60), (47, 51, 49, 45), (46, 50, 51, 47), (45, 49, 48, 44), (54, 58, 59, 55), (63, 55, 53, 62), (60, 54, 55, 63), (62, 53, 52, 61), (53, 57, 56, 52), (52, 56, 58, 54), (55, 59, 57, 53), (49, 62, 61, 48), (50, 60, 63, 51), (51, 63, 62, 49), (48, 61, 60, 50), (25, 24, 56, 57), (27, 25, 57, 59), (26, 27, 59, 58), (24, 26, 58, 56), (67, 66, 70, 71), (65, 64, 68, 69), (64, 67, 71, 68), (66, 65, 69, 70), (22, 23, 66, 67), (26, 24, 68, 71), (21, 20, 64, 65), (25, 27, 70, 69), (73, 72, 76, 79), (75, 74, 77, 78), (74, 73, 79, 77), (72, 75, 78, 76), (19, 17, 73, 74), (87, 86, 77, 79), (85, 87, 79, 76), (18, 19, 74, 75), (30, 29, 82, 81), (28, 31, 83, 80), (31, 30, 81, 83), (29, 28, 80, 82), (29, 30, 87, 85), (30, 31, 86, 87), (28, 29, 85, 84), (31, 28, 84, 86), (13, 12, 89, 90), (14, 15, 91, 88), (15, 13, 90, 91), (12, 14, 88, 89)])
me_cube.polygons.foreach_set('use_smooth', [True] * 90)
_uv = me_cube.uv_layers.new(name='UVMap')
_uv.uv.foreach_set('vector', [0.375, 0.0, 0.625, 0.0, 0.625, 0.25, 0.375, 0.25, 0.375, 0.25, 0.625, 0.25, 0.625, 0.5, 0.375, 0.5, 0.375, 0.5, 0.625, 0.5, 0.625, 0.75, 0.375, 0.75, 0.375, 0.75, 0.625, 0.75, 0.625, 1.0, 0.375, 1.0, 0.1724, 0.5474, 0.3276, 0.5474, 0.3276, 0.7026, 0.1724, 0.7026, 0.625, 0.25, 0.625, 0.0, 0.625, 0.0, 0.625, 0.25, 0.125, 0.5, 0.375, 0.5, 0.3276, 0.5474, 0.1724, 0.5474, 0.375, 0.5, 0.375, 0.75, 0.3276, 0.7026, 0.3276, 0.5474, 0.375, 0.75, 0.125, 0.75, 0.1724, 0.7026, 0.3276, 0.7026, 0.125, 0.75, 0.125, 0.5, 0.1724, 0.5474, 0.1724, 0.7026, 0.625, 1.0, 0.625, 0.75, 0.625, 0.75, 0.625, 1.0, 0.625, 1.0, 0.625, 0.75, 0.625, 0.75, 0.625, 1.0, 0.625, 0.5, 0.625, 0.25, 0.625, 0.25, 0.625, 0.5, 0.625, 0.75, 0.625, 0.5, 0.625, 0.5, 0.625, 0.75, 0.625, 1.0, 0.625, 0.75, 0.625, 0.75, 0.625, 1.0, 0.625, 0.5, 0.625, 0.25, 0.625, 0.25, 0.625, 0.5, 0.625, 0.75, 0.625, 0.5, 0.625, 0.5, 0.625, 0.75, 0.625, 0.25, 0.625, 0.0, 0.625, 0.0, 0.625, 0.25, 0.625, 0.0, 0.625, 0.25, 0.625, 0.25, 0.625, 0.0, 0.625, 0.5, 0.625, 0.25, 0.625, 0.25, 0.625, 0.5, 0.625, 0.75, 0.625, 0.5, 0.625, 0.5, 0.625, 0.75, 0.625, 0.25, 0.625, 0.0, 0.625, 0.0, 0.625, 0.25, 0.625, 0.5, 0.625, 0.75, 0.625, 0.75, 0.625, 0.5, 0.625, 0.5, 0.625, 0.25, 0.625, 0.25, 0.625, 0.5, 0.625, 1.0, 0.625, 0.75, 0.625, 0.75, 0.625, 1.0, 0.625, 1.0, 0.625, 0.75, 0.625, 0.75, 0.625, 1.0, 0.625, 0.5, 0.625, 0.75, 0.625, 0.75, 0.625, 0.5, 0.625, 0.75, 0.625, 1.0, 0.625, 1.0, 0.625, 0.75, 0.625, 0.25, 0.625, 0.0, 0.625, 0.0, 0.625, 0.25, 0.375, 0.0, 0.375, 0.25, 0.625, 0.25, 0.625, 0.0, 0.375, 0.25, 0.375, 0.5, 0.625, 0.5, 0.625, 0.25, 0.375, 0.5, 0.375, 0.75, 0.625, 0.75, 0.625, 0.5, 0.375, 0.75, 0.375, 1.0, 0.625, 1.0, 0.625, 0.75, 0.1724, 0.5474, 0.1724, 0.7026, 0.3276, 0.7026, 0.3276, 0.5474, 0.625, 0.25, 0.625, 0.25, 0.625, 0.0, 0.625, 0.0, 0.125, 0.5, 0.1724, 0.5474, 0.3276, 0.5474, 0.375, 0.5, 0.375, 0.5, 0.3276, 0.5474, 0.3276, 0.7026, 0.375, 0.75, 0.375, 0.75, 0.3276, 0.7026, 0.1724, 0.7026, 0.125, 0.75, 0.125, 0.75, 0.1724, 0.7026, 0.1724, 0.5474, 0.125, 0.5, 0.625, 1.0, 0.625, 1.0, 0.625, 0.75, 0.625, 0.75, 0.625, 1.0, 0.625, 1.0, 0.625, 0.75, 0.625, 0.75, 0.625, 0.5, 0.625, 0.5, 0.625, 0.25, 0.625, 0.25, 0.625, 0.75, 0.625, 0.75, 0.625, 0.5, 0.625, 0.5, 0.625, 1.0, 0.625, 1.0, 0.625, 0.75, 0.625, 0.75, 0.625, 0.5, 0.625, 0.5, 0.625, 0.25, 0.625, 0.25, 0.625, 0.75, 0.625, 0.75, 0.625, 0.5, 0.625, 0.5, 0.625, 0.25, 0.625, 0.25, 0.625, 0.0, 0.625, 0.0, 0.625, 0.75, 0.625, 0.75, 0.625, 0.5, 0.625, 0.5, 0.625, 0.5, 0.625, 0.5, 0.625, 0.25, 0.625, 0.25, 0.625, 0.75, 0.625, 0.75, 0.625, 0.5, 0.625, 0.5, 0.625, 0.25, 0.625, 0.25, 0.625, 0.0, 0.625, 0.0, 0.625, 0.25, 0.625, 0.25, 0.625, 0.0, 0.625, 0.0, 0.625, 1.0, 0.625, 1.0, 0.625, 0.75, 0.625, 0.75, 0.625, 0.5, 0.625, 0.5, 0.625, 0.25, 0.625, 0.25, 0.625, 0.25, 0.625, 0.25, 0.625, 0.0, 0.625, 0.0, 0.625, 0.75, 0.625, 0.75, 0.625, 0.5, 0.625, 0.5, 0.625, 0.5, 0.625, 0.5, 0.625, 0.25, 0.625, 0.25, 0.625, 1.0, 0.625, 1.0, 0.625, 0.75, 0.625, 0.75, 0.625, 0.25, 0.625, 0.0, 0.625, 0.0, 0.625, 0.25, 0.625, 0.5, 0.625, 0.25, 0.625, 0.25, 0.625, 0.5, 0.625, 0.75, 0.625, 0.5, 0.625, 0.5, 0.625, 0.75, 0.625, 1.0, 0.625, 0.75, 0.625, 0.75, 0.625, 1.0, 0.625, 0.75, 0.625, 0.5, 0.625, 0.5, 0.625, 0.75, 0.625, 0.25, 0.625, 0.0, 0.625, 0.0, 0.625, 0.25, 0.625, 1.0, 0.625, 0.75, 0.625, 0.75, 0.625, 1.0, 0.625, 0.5, 0.625, 0.25, 0.625, 0.25, 0.625, 0.5, 0.625, 0.75, 0.625, 0.5, 0.625, 0.5, 0.625, 0.75, 0.625, 0.75, 0.625, 1.0, 0.625, 1.0, 0.625, 0.75, 0.625, 0.25, 0.625, 0.0, 0.625, 0.0, 0.625, 0.25, 0.625, 0.25, 0.625, 0.5, 0.625, 0.5, 0.625, 0.25, 0.625, 0.25, 0.625, 0.0, 0.625, 0.0, 0.625, 0.25, 0.625, 0.75, 0.625, 0.5, 0.625, 0.5, 0.625, 0.75, 0.625, 0.5, 0.625, 0.25, 0.625, 0.25, 0.625, 0.5, 0.625, 1.0, 0.625, 0.75, 0.625, 0.75, 0.625, 1.0, 0.625, 0.5, 0.625, 0.25, 0.625, 0.25, 0.625, 0.5, 0.625, 0.25, 0.625, 0.5, 0.625, 0.5, 0.625, 0.25, 0.625, 0.0, 0.625, 0.25, 0.625, 0.25, 0.625, 0.0, 0.625, 0.75, 0.625, 0.5, 0.625, 0.5, 0.625, 0.75, 0.625, 0.25, 0.625, 0.0, 0.625, 0.0, 0.625, 0.25, 0.625, 0.75, 0.625, 0.5, 0.625, 0.5, 0.625, 0.75, 0.625, 0.5, 0.625, 0.25, 0.625, 0.25, 0.625, 0.5, 0.625, 1.0, 0.625, 0.75, 0.625, 0.75, 0.625, 1.0, 0.625, 0.0, 0.625, 0.25, 0.625, 0.25, 0.625, 0.0, 0.625, 0.25, 0.625, 0.5, 0.625, 0.5, 0.625, 0.25, 0.625, 0.75, 0.625, 1.0, 0.625, 1.0, 0.625, 0.75, 0.625, 0.5, 0.625, 0.75, 0.625, 0.75, 0.625, 0.5, 0.625, 0.25, 0.625, 0.0, 0.625, 0.0, 0.625, 0.25, 0.625, 0.75, 0.625, 0.5, 0.625, 0.5, 0.625, 0.75, 0.625, 0.5, 0.625, 0.25, 0.625, 0.25, 0.625, 0.5, 0.625, 1.0, 0.625, 0.75, 0.625, 0.75, 0.625, 1.0])
me_cube.update()
me_cube_005 = bpy.data.meshes.new('Cube.005')
me_cube_005.from_pydata([(-1.743, -1.743, 13.25), (-1.743, 1.743, 13.25), (1.743, -1.743, 13.25), (1.743, 1.743, 13.25), (-1.21, -1.21, 9.112), (-1.21, 1.21, 9.112), (1.21, -1.21, 9.112), (1.21, 1.21, 9.112), (1.632, -1.632, 12.39), (-1.632, -1.632, 12.39), (-1.632, 1.632, 12.39), (1.632, 1.632, 12.39), (-0.9351, -0.9351, 13.25), (-0.9351, 0.9351, 13.25), (0.9351, 0.9351, 13.25), (0.9351, -0.9351, 13.25)], [], [(12, 13, 14, 15), (4, 6, 7, 5), (9, 8, 6, 4), (11, 10, 5, 7), (8, 11, 7, 6), (10, 9, 4, 5), (1, 0, 9, 10), (2, 3, 11, 8), (3, 1, 10, 11), (0, 2, 8, 9), (0, 1, 13, 12), (1, 3, 14, 13), (3, 2, 15, 14), (2, 0, 12, 15)])
me_cube_005.polygons.foreach_set('use_smooth', [True] * 14)
_uv = me_cube_005.uv_layers.new(name='UVMap')
_uv.uv.foreach_set('vector', [0.0, 0.0, 0.0, 0.0, 0.0, 0.0, 0.0, 0.0, 0.0, 0.0, 0.0, 0.0, 0.0, 0.0, 0.0, 0.0, 0.0, 0.0, 0.0, 0.0, 0.0, 0.0, 0.0, 0.0, 0.0, 0.0, 0.0, 0.0, 0.0, 0.0, 0.0, 0.0, 0.0, 0.0, 0.0, 0.0, 0.0, 0.0, 0.0, 0.0, 0.0, 0.0, 0.0, 0.0, 0.0, 0.0, 0.0, 0.0, 0.0, 0.0, 0.0, 0.0, 0.0, 0.0, 0.0, 0.0, 0.0, 0.0, 0.0, 0.0, 0.0, 0.0, 0.0, 0.0, 0.0, 0.0, 0.0, 0.0, 0.0, 0.0, 0.0, 0.0, 0.0, 0.0, 0.0, 0.0, 0.0, 0.0, 0.0, 0.0, 0.0, 0.0, 0.0, 0.0, 0.0, 0.0, 0.0, 0.0, 0.0, 0.0, 0.0, 0.0, 0.0, 0.0, 0.0, 0.0, 0.0, 0.0, 0.0, 0.0, 0.0, 0.0, 0.0, 0.0, 0.0, 0.0, 0.0, 0.0, 0.0, 0.0, 0.0, 0.0])
me_cube_005.update()
me_plane_002 = bpy.data.meshes.new('Plane.002')
me_plane_002.from_pydata([(-1.0, -1.0, 0.0), (1.0, -1.0, 0.0), (-1.0, 1.0, 0.0), (1.0, 1.0, 0.0), (-1.0, 1.0, 1.61), (1.0, 1.0, 1.61)], [], [(0, 1, 3, 2), (2, 3, 5, 4)])
_uv = me_plane_002.uv_layers.new(name='UVMap')
_uv.uv.foreach_set('vector', [0.0, 0.0, 1.0, 0.0, 1.0, 1.0, 0.0, 1.0, 0.0, 1.0, 1.0, 1.0, 1.0, 1.0, 0.0, 1.0])
me_plane_002.update()
me_cube_004 = bpy.data.meshes.new('Cube.004')
me_cube_004.from_pydata([(-0.1436, -0.1436, 0.2281), (-0.09254, -0.1858, 0.4351), (-0.1436, 0.1436, 0.2281), (-0.1038, 0.1022, 0.4699), (0.1436, -0.1436, 0.2281), (0.1378, -0.1587, 0.493), (0.1436, 0.1436, 0.2281), (0.1378, 0.1285, 0.493), (-0.1646, 0.08521, 0.2072), (-0.1751, -4.622e-08, 0.1967), (-0.1646, -0.08521, 0.2072), (-0.1416, -0.1694, 0.2709), (-0.1521, -0.1799, 0.3561), (-0.08467, -0.1965, 0.3834), (-0.1077, -0.1123, 0.4784), (-0.1182, -0.02706, 0.4889), (-0.1364, 0.04604, 0.475), (-0.1247, 0.1231, 0.4115), (-0.1751, 0.1751, 0.3718), (-0.1646, 0.1646, 0.2866), (0.08521, 0.1646, 0.2072), (4.818e-08, 0.1751, 0.1967), (-0.08521, 0.1646, 0.2072), (-0.04538, 0.1231, 0.4908), (-0.005827, 0.16, 0.5245), (0.07938, 0.1495, 0.514), (0.1646, 0.1646, 0.457), (0.1751, 0.1751, 0.3718), (0.1646, 0.1646, 0.2866), (0.1646, -0.08521, 0.2072), (0.1751, -4.938e-08, 0.1967), (0.1646, 0.08521, 0.2072), (0.1587, 0.07009, 0.514), (0.1751, -4.701e-08, 0.5469), (0.1587, -0.1003, 0.514), (0.1646, -0.1646, 0.457), (0.1751, -0.1751, 0.3718), (0.1646, -0.1646, 0.2866), (-0.08521, -0.1646, 0.2072), (4.949e-08, -0.1751, 0.1967), (0.08521, -0.1646, 0.2072), (0.07938, -0.1797, 0.514), (0.02557, -0.1968, 0.5004), (-0.07979, -0.1804, 0.4792), (-0.1864, -0.09565, 0.2653), (-0.2016, -0.1005, 0.3561), (-0.1525, -0.1179, 0.4046), (-0.2016, -0.004831, 0.2604), (-0.1955, -0.02632, 0.3486), (-0.1905, -0.02405, 0.4285), (-0.1864, 0.08598, 0.2653), (-0.1789, 0.06937, 0.3486), (-0.1754, 0.07369, 0.4237), (-0.09082, 0.2094, 0.281), (-0.09569, 0.2246, 0.3718), (-0.09664, 0.1943, 0.4402), (5.134e-08, 0.2246, 0.2761), (4.712e-08, 0.2411, 0.3718), (4.318e-08, 0.2246, 0.4675), (0.09082, 0.2094, 0.281), (0.09569, 0.2246, 0.3718), (0.09082, 0.2094, 0.4626), (0.2094, 0.09082, 0.281), (0.2246, 0.09569, 0.3718), (0.2094, 0.09082, 0.4626), (0.2246, -4.727e-08, 0.2761), (0.2411, -4.622e-08, 0.3718), (0.2246, -4.332e-08, 0.4675), (0.2094, -0.09082, 0.281), (0.2246, -0.09569, 0.3718), (0.2094, -0.09082, 0.4626), (0.09082, -0.2094, 0.281), (0.09569, -0.2246, 0.3718), (0.09082, -0.2094, 0.4626), (4.37e-08, -0.2246, 0.2761), (4.739e-08, -0.2411, 0.3718), (5.107e-08, -0.2246, 0.4675), (-0.06782, -0.2142, 0.2653), (-0.0727, -0.2294, 0.3561), (-0.07957, -0.2101, 0.4278), (-0.09082, 0.09082, 0.1624), (4.37e-08, 0.09569, 0.1472), (0.09082, 0.09082, 0.1624), (-0.09569, -4.622e-08, 0.1472), (5.028e-08, -4.622e-08, 0.1306), (0.09569, -4.332e-08, 0.1472), (-0.09082, -0.09082, 0.1624), (4.949e-08, -0.09569, 0.1472), (0.09082, -0.09082, 0.1624), (0.08499, 0.0757, 0.5588), (0.02557, 0.07396, 0.5499), (-0.05098, 0.04937, 0.5357), (0.08987, -0.01512, 0.574), (0.02557, -0.02173, 0.5665), (-0.03299, -0.04445, 0.5318), (0.08499, -0.1059, 0.5588), (0.02557, -0.1174, 0.5499), (-0.03973, -0.133, 0.5008)], [], [(44, 45, 48, 47), (45, 46, 49, 48), (47, 48, 51, 50), (48, 49, 52, 51), (0, 11, 44, 10), (11, 12, 45, 44), (12, 13, 46, 45), (13, 1, 14, 46), (46, 14, 15, 49), (49, 15, 16, 52), (52, 16, 3, 17), (51, 52, 17, 18), (50, 51, 18, 19), (8, 50, 19, 2), (9, 47, 50, 8), (10, 44, 47, 9), (53, 54, 57, 56), (54, 55, 58, 57), (56, 57, 60, 59), (57, 58, 61, 60), (2, 19, 53, 22), (19, 18, 54, 53), (18, 17, 55, 54), (17, 3, 23, 55), (55, 23, 24, 58), (58, 24, 25, 61), (61, 25, 7, 26), (60, 61, 26, 27), (59, 60, 27, 28), (20, 59, 28, 6), (21, 56, 59, 20), (22, 53, 56, 21), (62, 63, 66, 65), (63, 64, 67, 66), (65, 66, 69, 68), (66, 67, 70, 69), (6, 28, 62, 31), (28, 27, 63, 62), (27, 26, 64, 63), (26, 7, 32, 64), (64, 32, 33, 67), (67, 33, 34, 70), (70, 34, 5, 35), (69, 70, 35, 36), (68, 69, 36, 37), (29, 68, 37, 4), (30, 65, 68, 29), (31, 62, 65, 30), (71, 72, 75, 74), (72, 73, 76, 75), (74, 75, 78, 77), (75, 76, 79, 78), (4, 37, 71, 40), (37, 36, 72, 71), (36, 35, 73, 72), (35, 5, 41, 73), (73, 41, 42, 76), (76, 42, 43, 79), (79, 43, 1, 13), (78, 79, 13, 12), (77, 78, 12, 11), (38, 77, 11, 0), (39, 74, 77, 38), (40, 71, 74, 39), (80, 81, 84, 83), (81, 82, 85, 84), (83, 84, 87, 86), (84, 85, 88, 87), (2, 22, 80, 8), (22, 21, 81, 80), (21, 20, 82, 81), (20, 6, 31, 82), (82, 31, 30, 85), (85, 30, 29, 88), (88, 29, 4, 40), (87, 88, 40, 39), (86, 87, 39, 38), (10, 86, 38, 0), (9, 83, 86, 10), (8, 80, 83, 9), (89, 90, 93, 92), (90, 91, 94, 93), (92, 93, 96, 95), (93, 94, 97, 96), (7, 25, 89, 32), (25, 24, 90, 89), (24, 23, 91, 90), (23, 3, 16, 91), (91, 16, 15, 94), (94, 15, 14, 97), (97, 14, 1, 43), (96, 97, 43, 42), (95, 96, 42, 41), (34, 95, 41, 5), (33, 92, 95, 34), (32, 89, 92, 33)])
me_cube_004.polygons.foreach_set('use_smooth', [True] * 96)
_uv = me_cube_004.uv_layers.new(name='UVMap')
_uv.uv.foreach_set('vector', [0.4375, 0.0625, 0.5, 0.0625, 0.5, 0.125, 0.4375, 0.125, 0.5, 0.0625, 0.5625, 0.0625, 0.5625, 0.125, 0.5, 0.125, 0.4375, 0.125, 0.5, 0.125, 0.5, 0.1875, 0.4375, 0.1875, 0.5, 0.125, 0.5625, 0.125, 0.5625, 0.1875, 0.5, 0.1875, 0.375, 0.0, 0.4375, 0.0, 0.4375, 0.0625, 0.375, 0.0625, 0.4375, 0.0, 0.5, 0.0, 0.5, 0.0625, 0.4375, 0.0625, 0.5, 0.0, 0.5625, 0.0, 0.5625, 0.0625, 0.5, 0.0625, 0.5625, 0.0, 0.625, 0.0, 0.625, 0.0625, 0.5625, 0.0625, 0.5625, 0.0625, 0.625, 0.0625, 0.625, 0.125, 0.5625, 0.125, 0.5625, 0.125, 0.625, 0.125, 0.625, 0.1875, 0.5625, 0.1875, 0.5625, 0.1875, 0.625, 0.1875, 0.625, 0.25, 0.5625, 0.25, 0.5, 0.1875, 0.5625, 0.1875, 0.5625, 0.25, 0.5, 0.25, 0.4375, 0.1875, 0.5, 0.1875, 0.5, 0.25, 0.4375, 0.25, 0.375, 0.1875, 0.4375, 0.1875, 0.4375, 0.25, 0.375, 0.25, 0.375, 0.125, 0.4375, 0.125, 0.4375, 0.1875, 0.375, 0.1875, 0.375, 0.0625, 0.4375, 0.0625, 0.4375, 0.125, 0.375, 0.125, 0.4375, 0.3125, 0.5, 0.3125, 0.5, 0.375, 0.4375, 0.375, 0.5, 0.3125, 0.5625, 0.3125, 0.5625, 0.375, 0.5, 0.375, 0.4375, 0.375, 0.5, 0.375, 0.5, 0.4375, 0.4375, 0.4375, 0.5, 0.375, 0.5625, 0.375, 0.5625, 0.4375, 0.5, 0.4375, 0.375, 0.25, 0.4375, 0.25, 0.4375, 0.3125, 0.375, 0.3125, 0.4375, 0.25, 0.5, 0.25, 0.5, 0.3125, 0.4375, 0.3125, 0.5, 0.25, 0.5625, 0.25, 0.5625, 0.3125, 0.5, 0.3125, 0.5625, 0.25, 0.625, 0.25, 0.625, 0.3125, 0.5625, 0.3125, 0.5625, 0.3125, 0.625, 0.3125, 0.625, 0.375, 0.5625, 0.375, 0.5625, 0.375, 0.625, 0.375, 0.625, 0.4375, 0.5625, 0.4375, 0.5625, 0.4375, 0.625, 0.4375, 0.625, 0.5, 0.5625, 0.5, 0.5, 0.4375, 0.5625, 0.4375, 0.5625, 0.5, 0.5, 0.5, 0.4375, 0.4375, 0.5, 0.4375, 0.5, 0.5, 0.4375, 0.5, 0.375, 0.4375, 0.4375, 0.4375, 0.4375, 0.5, 0.375, 0.5, 0.375, 0.375, 0.4375, 0.375, 0.4375, 0.4375, 0.375, 0.4375, 0.375, 0.3125, 0.4375, 0.3125, 0.4375, 0.375, 0.375, 0.375, 0.4375, 0.5625, 0.5, 0.5625, 0.5, 0.625, 0.4375, 0.625, 0.5, 0.5625, 0.5625, 0.5625, 0.5625, 0.625, 0.5, 0.625, 0.4375, 0.625, 0.5, 0.625, 0.5, 0.6875, 0.4375, 0.6875, 0.5, 0.625, 0.5625, 0.625, 0.5625, 0.6875, 0.5, 0.6875, 0.375, 0.5, 0.4375, 0.5, 0.4375, 0.5625, 0.375, 0.5625, 0.4375, 0.5, 0.5, 0.5, 0.5, 0.5625, 0.4375, 0.5625, 0.5, 0.5, 0.5625, 0.5, 0.5625, 0.5625, 0.5, 0.5625, 0.5625, 0.5, 0.625, 0.5, 0.625, 0.5625, 0.5625, 0.5625, 0.5625, 0.5625, 0.625, 0.5625, 0.625, 0.625, 0.5625, 0.625, 0.5625, 0.625, 0.625, 0.625, 0.625, 0.6875, 0.5625, 0.6875, 0.5625, 0.6875, 0.625, 0.6875, 0.625, 0.75, 0.5625, 0.75, 0.5, 0.6875, 0.5625, 0.6875, 0.5625, 0.75, 0.5, 0.75, 0.4375, 0.6875, 0.5, 0.6875, 0.5, 0.75, 0.4375, 0.75, 0.375, 0.6875, 0.4375, 0.6875, 0.4375, 0.75, 0.375, 0.75, 0.375, 0.625, 0.4375, 0.625, 0.4375, 0.6875, 0.375, 0.6875, 0.375, 0.5625, 0.4375, 0.5625, 0.4375, 0.625, 0.375, 0.625, 0.4375, 0.8125, 0.5, 0.8125, 0.5, 0.875, 0.4375, 0.875, 0.5, 0.8125, 0.5625, 0.8125, 0.5625, 0.875, 0.5, 0.875, 0.4375, 0.875, 0.5, 0.875, 0.5, 0.9375, 0.4375, 0.9375, 0.5, 0.875, 0.5625, 0.875, 0.5625, 0.9375, 0.5, 0.9375, 0.375, 0.75, 0.4375, 0.75, 0.4375, 0.8125, 0.375, 0.8125, 0.4375, 0.75, 0.5, 0.75, 0.5, 0.8125, 0.4375, 0.8125, 0.5, 0.75, 0.5625, 0.75, 0.5625, 0.8125, 0.5, 0.8125, 0.5625, 0.75, 0.625, 0.75, 0.625, 0.8125, 0.5625, 0.8125, 0.5625, 0.8125, 0.625, 0.8125, 0.625, 0.875, 0.5625, 0.875, 0.5625, 0.875, 0.625, 0.875, 0.625, 0.9375, 0.5625, 0.9375, 0.5625, 0.9375, 0.625, 0.9375, 0.625, 1.0, 0.5625, 1.0, 0.5, 0.9375, 0.5625, 0.9375, 0.5625, 1.0, 0.5, 1.0, 0.4375, 0.9375, 0.5, 0.9375, 0.5, 1.0, 0.4375, 1.0, 0.375, 0.9375, 0.4375, 0.9375, 0.4375, 1.0, 0.375, 1.0, 0.375, 0.875, 0.4375, 0.875, 0.4375, 0.9375, 0.375, 0.9375, 0.375, 0.8125, 0.4375, 0.8125, 0.4375, 0.875, 0.375, 0.875, 0.1875, 0.5625, 0.25, 0.5625, 0.25, 0.625, 0.1875, 0.625, 0.25, 0.5625, 0.3125, 0.5625, 0.3125, 0.625, 0.25, 0.625, 0.1875, 0.625, 0.25, 0.625, 0.25, 0.6875, 0.1875, 0.6875, 0.25, 0.625, 0.3125, 0.625, 0.3125, 0.6875, 0.25, 0.6875, 0.125, 0.5, 0.1875, 0.5, 0.1875, 0.5625, 0.125, 0.5625, 0.1875, 0.5, 0.25, 0.5, 0.25, 0.5625, 0.1875, 0.5625, 0.25, 0.5, 0.3125, 0.5, 0.3125, 0.5625, 0.25, 0.5625, 0.3125, 0.5, 0.375, 0.5, 0.375, 0.5625, 0.3125, 0.5625, 0.3125, 0.5625, 0.375, 0.5625, 0.375, 0.625, 0.3125, 0.625, 0.3125, 0.625, 0.375, 0.625, 0.375, 0.6875, 0.3125, 0.6875, 0.3125, 0.6875, 0.375, 0.6875, 0.375, 0.75, 0.3125, 0.75, 0.25, 0.6875, 0.3125, 0.6875, 0.3125, 0.75, 0.25, 0.75, 0.1875, 0.6875, 0.25, 0.6875, 0.25, 0.75, 0.1875, 0.75, 0.125, 0.6875, 0.1875, 0.6875, 0.1875, 0.75, 0.125, 0.75, 0.125, 0.625, 0.1875, 0.625, 0.1875, 0.6875, 0.125, 0.6875, 0.125, 0.5625, 0.1875, 0.5625, 0.1875, 0.625, 0.125, 0.625, 0.6875, 0.5625, 0.75, 0.5625, 0.75, 0.625, 0.6875, 0.625, 0.75, 0.5625, 0.8125, 0.5625, 0.8125, 0.625, 0.75, 0.625, 0.6875, 0.625, 0.75, 0.625, 0.75, 0.6875, 0.6875, 0.6875, 0.75, 0.625, 0.8125, 0.625, 0.8125, 0.6875, 0.75, 0.6875, 0.625, 0.5, 0.6875, 0.5, 0.6875, 0.5625, 0.625, 0.5625, 0.6875, 0.5, 0.75, 0.5, 0.75, 0.5625, 0.6875, 0.5625, 0.75, 0.5, 0.8125, 0.5, 0.8125, 0.5625, 0.75, 0.5625, 0.8125, 0.5, 0.875, 0.5, 0.875, 0.5625, 0.8125, 0.5625, 0.8125, 0.5625, 0.875, 0.5625, 0.875, 0.625, 0.8125, 0.625, 0.8125, 0.625, 0.875, 0.625, 0.875, 0.6875, 0.8125, 0.6875, 0.8125, 0.6875, 0.875, 0.6875, 0.875, 0.75, 0.8125, 0.75, 0.75, 0.6875, 0.8125, 0.6875, 0.8125, 0.75, 0.75, 0.75, 0.6875, 0.6875, 0.75, 0.6875, 0.75, 0.75, 0.6875, 0.75, 0.625, 0.6875, 0.6875, 0.6875, 0.6875, 0.75, 0.625, 0.75, 0.625, 0.625, 0.6875, 0.625, 0.6875, 0.6875, 0.625, 0.6875, 0.625, 0.5625, 0.6875, 0.5625, 0.6875, 0.625, 0.625, 0.625])
me_cube_004.update()

# ---- curves / text
cu_nurbspath_001 = bpy.data.curves.new('NurbsPath.001', 'CURVE')
cu_nurbspath_001.dimensions = '3D'
_sp = cu_nurbspath_001.splines.new('NURBS'); _sp.points.add(6)
_sp.points.foreach_set('co', [-5.082, 0.2751, 0.4942, 1.0, -5.101, 0.278, 0.4943, 1.0, -6.018, 0.4131, 0.4998, 1.0, -5.901, 1.218, 3.244, 1.0, -1.778, 0.2721, 2.637, 1.0, -0.963, 0.3047, 2.171, 1.0, 0.03696, 0.3047, 2.171, 1.0])
_sp.points.foreach_set('radius', [0.2586, 0.2851, 1.0, 1.0, 1.0, 1.0, 3.357])
_sp.order_u = 5
_sp.order_v = 0
_sp.use_endpoint_u = True
cu_nurbspath_001.use_path = True
cu_nurbspath_001.bevel_resolution = 3
cu_nurbspath_001.bevel_depth = 0.13
cu_nurbspath_001.fill_mode = 'FULL'
cu_nurbspath_002 = bpy.data.curves.new('NurbsPath.002', 'CURVE')
cu_nurbspath_002.dimensions = '3D'
_sp = cu_nurbspath_002.splines.new('NURBS'); _sp.points.add(4)
_sp.points.foreach_set('co', [0.03175, 0.00459, 2.361, 1.0, 1.032, 0.00459, 2.361, 1.0, 1.814, -0.02434, 2.25, 1.0, 3.72, 0.2317, 3.326, 1.0, 4.862, -0.09859, 1.809, 1.0])
_sp.points.foreach_set('radius', [2.871, 1.0, 1.0, 1.0, 0.2163])
_sp.order_u = 5
_sp.order_v = 0
_sp.use_endpoint_u = True
cu_nurbspath_002.use_path = True
cu_nurbspath_002.bevel_resolution = 1
cu_nurbspath_002.bevel_depth = 0.17
cu_nurbspath_002.fill_mode = 'FULL'
cu_nurbspath_005 = bpy.data.curves.new('NurbsPath.005', 'CURVE')
cu_nurbspath_005.dimensions = '3D'
_sp = cu_nurbspath_005.splines.new('NURBS'); _sp.points.add(4)
_sp.points.foreach_set('co', [0.03175, 0.00459, 2.361, 1.0, 1.032, 0.00459, 2.361, 1.0, 1.814, -0.02434, 2.25, 1.0, 4.288, 0.8388, 2.47, 1.0, 3.866, 0.03786, 4.49, 1.0])
_sp.points.foreach_set('radius', [2.871, 1.0, 1.0, 1.0, 0.2163])
_sp.order_u = 5
_sp.order_v = 0
_sp.use_endpoint_u = True
_sp = cu_nurbspath_005.splines.new('NURBS'); _sp.points.add(4)
_sp.points.foreach_set('co', [0.0515, 1.404, 1.266, 1.0, 1.051, 1.404, 1.266, 1.0, 1.834, 1.375, 1.156, 1.0, 3.739, 1.631, 2.231, 1.0, 4.704, 3.116, 0.8316, 1.0])
_sp.points.foreach_set('radius', [2.871, 1.0, 1.0, 1.0, 0.2163])
_sp.order_u = 5
_sp.order_v = 0
_sp.use_endpoint_u = True
_sp = cu_nurbspath_005.splines.new('NURBS'); _sp.points.add(4)
_sp.points.foreach_set('co', [-0.1376, 1.507, 2.173, 1.0, 0.8624, 1.507, 2.173, 1.0, 1.645, 1.478, 2.063, 1.0, 3.932, 1.5, 1.988, 1.0, 3.558, 3.208, 2.7, 1.0])
_sp.points.foreach_set('radius', [2.871, 1.0, 1.0, 1.0, 0.2163])
_sp.order_u = 5
_sp.order_v = 0
_sp.use_endpoint_u = True
_sp = cu_nurbspath_005.splines.new('NURBS'); _sp.points.add(4)
_sp.points.foreach_set('co', [0.03175, -0.01015, 1.305, 1.0, 1.032, -0.01015, 1.305, 1.0, 1.814, -0.03909, 1.195, 1.0, 3.72, 0.2169, 2.27, 1.0, 3.738, -0.9117, 1.175, 1.0])
_sp.points.foreach_set('radius', [2.871, 1.0, 1.0, 1.0, 0.2163])
_sp.order_u = 5
_sp.order_v = 0
_sp.use_endpoint_u = True
cu_nurbspath_005.use_path = True
cu_nurbspath_005.bevel_resolution = 1
cu_nurbspath_005.bevel_depth = 0.17
cu_nurbspath_005.fill_mode = 'FULL'
lat_lattice = bpy.data.lattices.new('Lattice')
lat_lattice.points_u = 3
lat_lattice.points_w = 3
lat_lattice.points.foreach_set('co_deform', [-0.5546, -0.5, -0.5, 0.0, -0.5, -0.5615, 0.5873, -0.5, -0.5, -0.5546, 0.5, -0.5, 0.0, 0.5, -0.5615, 0.5873, 0.5, -0.5, -0.7374, -0.5, 0.0, 0.0, -0.5, 0.0, 0.6092, -0.5, 0.0, -0.7374, 0.5, 0.0, 0.0, 0.5, 0.0, 0.6092, 0.5, 0.0, -0.4973, -0.5, 0.5808, 0.0, -0.5, 0.5, 0.5328, -0.5, 0.6038, -0.4973, 0.5, 0.5808, 0.0, 0.5, 0.5, 0.5328, 0.5, 0.6038])
lat_lattice_001 = bpy.data.lattices.new('Lattice.001')
lat_lattice_001.points_u = 3
lat_lattice_001.points_w = 3
lat_lattice_001.points.foreach_set('co_deform', [-0.5546, -0.5, -0.5, 0.0, -0.5, -0.5615, 0.5873, -0.5, -0.5, -0.5546, 0.5, -0.5, 0.0, 0.5, -0.5615, 0.5873, 0.5, -0.5, -0.7374, -0.5, 0.0, 0.0, -0.5, 0.0, 0.6092, -0.5, 0.0, -0.7374, 0.5, 0.0, 0.0, 0.5, 0.0, 0.6092, 0.5, 0.0, -0.4973, -0.5, 0.8682, 0.0, -0.5, 0.5, 0.5328, -0.5, 0.3893, -0.4973, 0.5, 0.5808, 0.0, 0.5, 0.7082, 0.5328, 0.5, 1.068])

# ---- objects
ob_camera = bpy.data.objects.new('Camera', cam_camera)
ob_mantar_ayagi = bpy.data.objects.new('mantar_ayagi', me_cylinder)
ob_cube = bpy.data.objects.new('Cube', me_cube_001)
ob_lattice = bpy.data.objects.new('Lattice', lat_lattice)
ob_cylinder = bpy.data.objects.new('Cylinder', me_cylinder_001)
ob_cylinder_001 = bpy.data.objects.new('Cylinder.001', me_cylinder_001)
ob_cylinder_002 = bpy.data.objects.new('Cylinder.002', me_cylinder_001)
ob_cylinder_003 = bpy.data.objects.new('Cylinder.003', me_cylinder_001)
ob_cylinder_004 = bpy.data.objects.new('Cylinder.004', me_cylinder_001)
ob_cylinder_005 = bpy.data.objects.new('Cylinder.005', me_cylinder_001)
ob_cylinder_006 = bpy.data.objects.new('Cylinder.006', me_cylinder_001)
ob_cylinder_007 = bpy.data.objects.new('Cylinder.007', me_cylinder_001)
ob_cylinder_008 = bpy.data.objects.new('Cylinder.008', me_cylinder_001)
ob_cylinder_009 = bpy.data.objects.new('Cylinder.009', me_cylinder_001)
ob_cylinder_010 = bpy.data.objects.new('Cylinder.010', me_cylinder_001)
ob_cylinder_011 = bpy.data.objects.new('Cylinder.011', me_cylinder_001)
ob_cylinder_012 = bpy.data.objects.new('Cylinder.012', me_cylinder_001)
ob_cylinder_013 = bpy.data.objects.new('Cylinder.013', me_cylinder_001)
ob_cylinder_014 = bpy.data.objects.new('Cylinder.014', me_cylinder_001)
ob_cylinder_015 = bpy.data.objects.new('Cylinder.015', me_cylinder_001)
ob_cylinder_016 = bpy.data.objects.new('Cylinder.016', me_cylinder_001)
ob_cylinder_017 = bpy.data.objects.new('Cylinder.017', me_cylinder_001)
ob_cylinder_018 = bpy.data.objects.new('Cylinder.018', me_cylinder_001)
ob_cylinder_019 = bpy.data.objects.new('Cylinder.019', me_cylinder_001)
ob_cylinder_020 = bpy.data.objects.new('Cylinder.020', me_cylinder_001)
ob_cylinder_021 = bpy.data.objects.new('Cylinder.021', me_cylinder_001)
ob_cylinder_022 = bpy.data.objects.new('Cylinder.022', me_cylinder_001)
ob_cylinder_023 = bpy.data.objects.new('Cylinder.023', me_cylinder_001)
ob_cylinder_024 = bpy.data.objects.new('Cylinder.024', me_cylinder_001)
ob_cylinder_025 = bpy.data.objects.new('Cylinder.025', me_cylinder_001)
ob_cylinder_026 = bpy.data.objects.new('Cylinder.026', me_cylinder_001)
ob_mantar_ayagi_001 = bpy.data.objects.new('mantar_ayagi.001', me_cylinder_002)
ob_cube_001 = bpy.data.objects.new('Cube.001', me_cube_002)
ob_lattice_001 = bpy.data.objects.new('Lattice.001', lat_lattice_001)
ob_cylinder_027 = bpy.data.objects.new('Cylinder.027', me_cylinder_003)
ob_cylinder_028 = bpy.data.objects.new('Cylinder.028', me_cylinder_003)
ob_cylinder_029 = bpy.data.objects.new('Cylinder.029', me_cylinder_003)
ob_cylinder_030 = bpy.data.objects.new('Cylinder.030', me_cylinder_003)
ob_cylinder_031 = bpy.data.objects.new('Cylinder.031', me_cylinder_003)
ob_cylinder_032 = bpy.data.objects.new('Cylinder.032', me_cylinder_003)
ob_cylinder_033 = bpy.data.objects.new('Cylinder.033', me_cylinder_003)
ob_cylinder_034 = bpy.data.objects.new('Cylinder.034', me_cylinder_003)
ob_cylinder_035 = bpy.data.objects.new('Cylinder.035', me_cylinder_003)
ob_cylinder_036 = bpy.data.objects.new('Cylinder.036', me_cylinder_003)
ob_cylinder_037 = bpy.data.objects.new('Cylinder.037', me_cylinder_003)
ob_cylinder_038 = bpy.data.objects.new('Cylinder.038', me_cylinder_003)
ob_cylinder_039 = bpy.data.objects.new('Cylinder.039', me_cylinder_003)
ob_cylinder_040 = bpy.data.objects.new('Cylinder.040', me_cylinder_003)
ob_cylinder_041 = bpy.data.objects.new('Cylinder.041', me_cylinder_003)
ob_cylinder_042 = bpy.data.objects.new('Cylinder.042', me_cylinder_003)
ob_cylinder_043 = bpy.data.objects.new('Cylinder.043', me_cylinder_003)
ob_cylinder_044 = bpy.data.objects.new('Cylinder.044', me_cylinder_003)
ob_cylinder_045 = bpy.data.objects.new('Cylinder.045', me_cylinder_003)
ob_cylinder_046 = bpy.data.objects.new('Cylinder.046', me_cylinder_003)
ob_cylinder_047 = bpy.data.objects.new('Cylinder.047', me_cylinder_003)
ob_cylinder_048 = bpy.data.objects.new('Cylinder.048', me_cylinder_003)
ob_cylinder_049 = bpy.data.objects.new('Cylinder.049', me_cylinder_003)
ob_cylinder_050 = bpy.data.objects.new('Cylinder.050', me_cylinder_003)
ob_cylinder_051 = bpy.data.objects.new('Cylinder.051', me_cylinder_003)
ob_cylinder_052 = bpy.data.objects.new('Cylinder.052', me_cylinder_003)
ob_cylinder_053 = bpy.data.objects.new('Cylinder.053', me_cylinder_003)
ob_cube_002 = bpy.data.objects.new('Cube.002', me_cube_003)
ob_cam = bpy.data.objects.new('cam', me_cube)
ob_t_pa = bpy.data.objects.new('tıpa', me_cube_005)
ob_plane = bpy.data.objects.new('Plane', me_plane_002)
ob_area = bpy.data.objects.new('Area', light_area)
ob_cube_003 = bpy.data.objects.new('Cube.003', me_cube_004)
ob_tas = bpy.data.objects.new('tas', me_cube_004)
ob_cube_005 = bpy.data.objects.new('Cube.005', me_cube_004)
ob_cube_006 = bpy.data.objects.new('Cube.006', me_cube_004)
ob_cube_007 = bpy.data.objects.new('Cube.007', me_cube_004)
ob_cube_008 = bpy.data.objects.new('Cube.008', me_cube_004)
ob_cube_009 = bpy.data.objects.new('Cube.009', me_cube_004)
ob_cube_010 = bpy.data.objects.new('Cube.010', me_cube_004)
ob_cube_011 = bpy.data.objects.new('Cube.011', me_cube_004)
ob_cube_012 = bpy.data.objects.new('Cube.012', me_cube_004)
ob_cube_013 = bpy.data.objects.new('Cube.013', me_cube_004)
ob_cube_014 = bpy.data.objects.new('Cube.014', me_cube_004)
ob_cube_015 = bpy.data.objects.new('Cube.015', me_cube_004)
ob_nurbspath = bpy.data.objects.new('NurbsPath', cu_nurbspath_001)
ob_nurbspath_001 = bpy.data.objects.new('NurbsPath.001', cu_nurbspath_002)
ob_nurbspath_004 = bpy.data.objects.new('NurbsPath.004', cu_nurbspath_005)
ob_nurbspath_002 = bpy.data.objects.new('NurbsPath.002', cu_nurbspath_005)
ob_nurbspath_003 = bpy.data.objects.new('NurbsPath.003', cu_nurbspath_005)
ob_nurbspath_005 = bpy.data.objects.new('NurbsPath.005', cu_nurbspath_005)
ob_nurbspath_006 = bpy.data.objects.new('NurbsPath.006', cu_nurbspath_005)
ob_nurbspath_007 = bpy.data.objects.new('NurbsPath.007', cu_nurbspath_005)

# ---- transforms, parenting, visibility, modifiers, constraints
ob_camera.location = (-3.368, -39.43, 17.89)
ob_camera.rotation_euler = (1.347, -1.273e-06, -0.09076)
ob_camera.scale = (1.0, 1.0, 1.0)
ob_camera.lock_rotations_4d = False
ob_camera.empty_display_type = 'ARROWS'
ob_camera.color = (0.0, 0.0, 0.0, 0.0)
ob_camera.display_type = 'WIRE'
ob_camera.lineart.crease_threshold = 0.0
ob_mantar_ayagi.parent = ob_cube
ob_mantar_ayagi.matrix_parent_inverse = Matrix(((1.508, -0.0, 0.0, -0.0), (-0.0, 1.303, -0.0, -4.855e-09), (0.0, -0.0, 1.173, -3.804), (-0.0, 0.0, -0.0, 1.0)))
ob_mantar_ayagi.location = (0.0, 0.07307, 0.0)
_m = ob_mantar_ayagi.modifiers.new('Subdivision', 'SUBSURF')
_m.levels = 2
ob_cube.parent = ob_lattice
ob_cube.matrix_parent_inverse = Matrix(((-0.3465, -0.0, -0.0, -0.0), (-0.0, -0.284, -0.0, -0.008998), (0.0, 0.0, -0.4883, 1.545), (0.0, -0.0, 0.0, 1.0)))
ob_cube.location = (0.0, 0.0, 3.242)
ob_cube.scale = (0.6632, 0.7673, 0.8524)
_m = ob_cube.modifiers.new('Subdivision', 'SUBSURF')
_m.levels = 2
_m = ob_cube.modifiers.new('Lattice', 'LATTICE')
_m.object = ob_lattice
ob_lattice.location = (-0.89, -0.03168, 7.399)
ob_lattice.scale = (-2.886, -3.521, -2.048)
ob_cylinder.parent = ob_mantar_ayagi
ob_cylinder.location = (0.2303, -1.336, 3.072)
ob_cylinder.rotation_euler = (1.053, 0.04517, 0.217)
_m = ob_cylinder.modifiers.new('Subdivision', 'SUBSURF')
_m.levels = 2
ob_cylinder_001.parent = ob_mantar_ayagi
ob_cylinder_001.location = (-0.4884, -1.17, 3.161)
ob_cylinder_001.rotation_euler = (0.905, -0.2591, -0.2288)
ob_cylinder_001.scale = (1.595, 1.595, 1.595)
_m = ob_cylinder_001.modifiers.new('Subdivision', 'SUBSURF')
_m.levels = 2
ob_cylinder_002.parent = ob_mantar_ayagi
ob_cylinder_002.location = (0.4742, -0.9045, 3.567)
ob_cylinder_002.rotation_euler = (0.6107, 0.1633, 0.1633)
ob_cylinder_002.scale = (0.587, 0.587, 0.587)
_m = ob_cylinder_002.modifiers.new('Subdivision', 'SUBSURF')
_m.levels = 2
ob_cylinder_003.parent = ob_mantar_ayagi
ob_cylinder_003.location = (0.6903, -0.3517, 3.791)
ob_cylinder_003.rotation_euler = (0.2911, 0.3451, 0.4582)
_m = ob_cylinder_003.modifiers.new('Subdivision', 'SUBSURF')
_m.levels = 2
ob_cylinder_004.parent = ob_mantar_ayagi
ob_cylinder_004.location = (0.6889, 0.2611, 3.82)
ob_cylinder_004.rotation_euler = (-0.09919, 0.5264, 0.4774)
ob_cylinder_004.scale = (1.813, 1.813, 1.813)
_m = ob_cylinder_004.modifiers.new('Subdivision', 'SUBSURF')
_m.levels = 2
ob_cylinder_005.parent = ob_mantar_ayagi
ob_cylinder_005.location = (1.16, -0.1756, 3.369)
ob_cylinder_005.rotation_euler = (0.7104, 0.478, 0.8042)
_m = ob_cylinder_005.modifiers.new('Subdivision', 'SUBSURF')
_m.levels = 2
ob_cylinder_006.parent = ob_mantar_ayagi
ob_cylinder_006.location = (0.8734, -0.8618, 3.298)
ob_cylinder_006.rotation_euler = (0.9134, 0.5511, 0.335)
ob_cylinder_006.scale = (-2.554, -2.554, -2.554)
_m = ob_cylinder_006.modifiers.new('Subdivision', 'SUBSURF')
_m.levels = 2
ob_cylinder_007.parent = ob_mantar_ayagi
ob_cylinder_007.location = (1.41, 0.3003, 3.015)
ob_cylinder_007.rotation_euler = (0.749, 0.8849, 1.044)
ob_cylinder_007.scale = (0.4902, 0.4902, 0.4902)
_m = ob_cylinder_007.modifiers.new('Subdivision', 'SUBSURF')
_m.levels = 2
ob_cylinder_008.parent = ob_mantar_ayagi
ob_cylinder_008.location = (0.4104, -0.1645, 3.953)
ob_cylinder_008.rotation_euler = (0.1457, 0.02647, 0.4701)
ob_cylinder_008.scale = (0.4902, 0.4902, 0.4902)
_m = ob_cylinder_008.modifiers.new('Subdivision', 'SUBSURF')
_m.levels = 2
ob_cylinder_009.parent = ob_mantar_ayagi
ob_cylinder_009.location = (0.4287, 1.005, 3.387)
ob_cylinder_009.rotation_euler = (-0.8482, 0.5955, 0.2657)
ob_cylinder_009.scale = (1.182, 1.182, 1.182)
_m = ob_cylinder_009.modifiers.new('Subdivision', 'SUBSURF')
_m.levels = 2
ob_cylinder_010.parent = ob_mantar_ayagi
ob_cylinder_010.location = (-0.2175, 1.347, 2.929)
ob_cylinder_010.rotation_euler = (-1.033, 0.428, 0.3688)
ob_cylinder_010.scale = (2.499, 2.499, 2.499)
_m = ob_cylinder_010.modifiers.new('Subdivision', 'SUBSURF')
_m.levels = 2
ob_cylinder_011.parent = ob_mantar_ayagi
ob_cylinder_011.location = (-0.1873, 0.8636, 3.607)
ob_cylinder_011.rotation_euler = (-0.8421, 0.2266, 0.4834)
ob_cylinder_011.scale = (1.804, 1.804, 1.804)
_m = ob_cylinder_011.modifiers.new('Subdivision', 'SUBSURF')
_m.levels = 2
ob_cylinder_012.parent = ob_mantar_ayagi
ob_cylinder_012.location = (-1.04, 0.6313, 3.155)
ob_cylinder_012.rotation_euler = (-1.018, -0.05054, 0.909)
ob_cylinder_012.scale = (1.155, 1.155, 1.155)
_m = ob_cylinder_012.modifiers.new('Subdivision', 'SUBSURF')
_m.levels = 2
ob_cylinder_013.parent = ob_mantar_ayagi
ob_cylinder_013.location = (-0.9802, 1.075, 2.796)
ob_cylinder_013.rotation_euler = (-1.327, 0.1966, 0.5548)
ob_cylinder_013.scale = (1.155, 1.155, 1.155)
_m = ob_cylinder_013.modifiers.new('Subdivision', 'SUBSURF')
_m.levels = 2
ob_cylinder_014.parent = ob_mantar_ayagi
ob_cylinder_014.location = (-0.836, 0.4055, 3.635)
ob_cylinder_014.rotation_euler = (-0.3444, -0.3113, 0.7389)
ob_cylinder_014.scale = (1.155, 1.155, 1.155)
_m = ob_cylinder_014.modifiers.new('Subdivision', 'SUBSURF')
_m.levels = 2
ob_cylinder_015.parent = ob_mantar_ayagi
ob_cylinder_015.location = (-1.188, -0.2277, 3.136)
ob_cylinder_015.rotation_euler = (-0.6527, -0.6788, 1.098)
ob_cylinder_015.scale = (1.155, 1.155, 1.155)
_m = ob_cylinder_015.modifiers.new('Subdivision', 'SUBSURF')
_m.levels = 2
ob_cylinder_016.parent = ob_mantar_ayagi
ob_cylinder_016.location = (-0.3912, -0.5913, 3.842)
ob_cylinder_016.rotation_euler = (0.1327, -0.3668, 1.003)
ob_cylinder_016.scale = (2.112, 2.112, 2.112)
_m = ob_cylinder_016.modifiers.new('Subdivision', 'SUBSURF')
_m.levels = 2
ob_cylinder_017.parent = ob_mantar_ayagi
ob_cylinder_017.location = (-1.081, -0.7391, 3.07)
ob_cylinder_017.rotation_euler = (-0.4172, -1.064, 1.133)
ob_cylinder_017.scale = (1.24, 1.24, 1.24)
_m = ob_cylinder_017.modifiers.new('Subdivision', 'SUBSURF')
_m.levels = 2
ob_cylinder_018.parent = ob_mantar_ayagi
ob_cylinder_018.location = (-0.7246, -0.8697, 3.476)
ob_cylinder_018.rotation_euler = (0.06687, -0.6471, 1.021)
ob_cylinder_018.scale = (0.5799, 0.5799, 0.5799)
_m = ob_cylinder_018.modifiers.new('Subdivision', 'SUBSURF')
_m.levels = 2
ob_cylinder_019.parent = ob_mantar_ayagi
ob_cylinder_019.location = (-0.9357, -0.04391, 3.588)
ob_cylinder_019.rotation_euler = (-0.713, 0.05239, 1.36)
ob_cylinder_019.scale = (0.5799, 0.5799, 0.5799)
_m = ob_cylinder_019.modifiers.new('Subdivision', 'SUBSURF')
_m.levels = 2
ob_cylinder_020.parent = ob_mantar_ayagi
ob_cylinder_020.location = (0.2295, -0.5957, 3.825)
ob_cylinder_020.rotation_euler = (0.2762, -0.2483, 0.9296)
ob_cylinder_020.scale = (0.9969, 0.9969, 0.9969)
_m = ob_cylinder_020.modifiers.new('Subdivision', 'SUBSURF')
_m.levels = 2
ob_cylinder_021.parent = ob_mantar_ayagi
ob_cylinder_021.location = (-0.198, 0.1519, 3.989)
ob_cylinder_021.rotation_euler = (-0.1441, 0.04452, 0.949)
ob_cylinder_021.scale = (1.171, 1.171, 1.171)
_m = ob_cylinder_021.modifiers.new('Subdivision', 'SUBSURF')
_m.levels = 2
ob_cylinder_022.parent = ob_mantar_ayagi
ob_cylinder_022.location = (0.04996, -0.1508, 4.015)
ob_cylinder_022.rotation_euler = (0.1414, -0.04413, 0.9491)
ob_cylinder_022.scale = (0.6701, 0.6701, 0.6701)
_m = ob_cylinder_022.modifiers.new('Subdivision', 'SUBSURF')
_m.levels = 2
ob_cylinder_023.parent = ob_mantar_ayagi
ob_cylinder_023.location = (0.08201, 0.5001, 3.891)
ob_cylinder_023.rotation_euler = (-0.1518, 0.3543, 0.947)
ob_cylinder_023.scale = (-0.7197, -0.7197, -0.7197)
_m = ob_cylinder_023.modifiers.new('Subdivision', 'SUBSURF')
_m.levels = 2
ob_cylinder_024.parent = ob_mantar_ayagi
ob_cylinder_024.location = (-0.6014, -0.1482, 3.785)
ob_cylinder_024.rotation_euler = (3.296, 0.2707, -2.252)
ob_cylinder_024.scale = (-0.7197, -0.7197, -0.7197)
_m = ob_cylinder_024.modifiers.new('Subdivision', 'SUBSURF')
_m.levels = 2
ob_cylinder_025.parent = ob_mantar_ayagi
ob_cylinder_025.location = (1.054, 0.802, 3.195)
ob_cylinder_025.rotation_euler = (2.836, -0.9547, -2.078)
ob_cylinder_025.scale = (-0.7197, -0.7197, -0.7197)
_m = ob_cylinder_025.modifiers.new('Subdivision', 'SUBSURF')
_m.levels = 2
ob_cylinder_026.parent = ob_mantar_ayagi
ob_cylinder_026.location = (-0.06055, -0.9816, 3.493)
ob_cylinder_026.rotation_euler = (2.419, 0.4319, -2.823)
ob_cylinder_026.scale = (-1.201, -1.201, -1.201)
_m = ob_cylinder_026.modifiers.new('Subdivision', 'SUBSURF')
_m.levels = 2
ob_mantar_ayagi_001.parent = ob_cube_001
ob_mantar_ayagi_001.matrix_parent_inverse = Matrix(((1.508, -0.0, 0.0, -0.0), (-0.0, 1.303, -0.0, -4.855e-09), (0.0, -0.0, 1.173, -3.804), (-0.0, 0.0, -0.0, 1.0)))
ob_mantar_ayagi_001.location = (0.0, 0.07307, 0.0)
_m = ob_mantar_ayagi_001.modifiers.new('Subdivision', 'SUBSURF')
_m.levels = 2
ob_cube_001.parent = ob_lattice_001
ob_cube_001.matrix_parent_inverse = Matrix(((-0.3465, -0.0, -0.0, -0.0), (-0.0, -0.284, -0.0, -0.008998), (0.0, 0.0, -0.4883, 1.545), (0.0, -0.0, 0.0, 1.0)))
ob_cube_001.location = (0.0, 0.0, 3.242)
ob_cube_001.scale = (0.6632, 0.7673, 0.8524)
_m = ob_cube_001.modifiers.new('Subdivision', 'SUBSURF')
_m.levels = 2
_m = ob_cube_001.modifiers.new('Lattice', 'LATTICE')
_m.object = ob_lattice_001
ob_lattice_001.location = (0.8348, -0.03168, 6.029)
ob_lattice_001.rotation_euler = (0.0, -0.0, 1.735)
ob_lattice_001.scale = (-1.603, -1.956, -1.138)
ob_cylinder_027.parent = ob_mantar_ayagi_001
ob_cylinder_027.location = (0.2303, -1.336, 3.072)
ob_cylinder_027.rotation_euler = (1.053, 0.04517, 0.217)
_m = ob_cylinder_027.modifiers.new('Subdivision', 'SUBSURF')
_m.levels = 2
ob_cylinder_028.parent = ob_mantar_ayagi_001
ob_cylinder_028.location = (-0.4884, -1.17, 3.161)
ob_cylinder_028.rotation_euler = (0.905, -0.2591, -0.2288)
ob_cylinder_028.scale = (1.595, 1.595, 1.595)
_m = ob_cylinder_028.modifiers.new('Subdivision', 'SUBSURF')
_m.levels = 2
ob_cylinder_029.parent = ob_mantar_ayagi_001
ob_cylinder_029.location = (0.4742, -0.9045, 3.567)
ob_cylinder_029.rotation_euler = (0.6107, 0.1633, 0.1633)
ob_cylinder_029.scale = (0.587, 0.587, 0.587)
_m = ob_cylinder_029.modifiers.new('Subdivision', 'SUBSURF')
_m.levels = 2
ob_cylinder_030.parent = ob_mantar_ayagi_001
ob_cylinder_030.location = (0.6903, -0.3517, 3.791)
ob_cylinder_030.rotation_euler = (0.2911, 0.3451, 0.4582)
_m = ob_cylinder_030.modifiers.new('Subdivision', 'SUBSURF')
_m.levels = 2
ob_cylinder_031.parent = ob_mantar_ayagi_001
ob_cylinder_031.location = (0.6889, 0.2611, 3.82)
ob_cylinder_031.rotation_euler = (-0.09919, 0.5264, 0.4774)
ob_cylinder_031.scale = (1.813, 1.813, 1.813)
_m = ob_cylinder_031.modifiers.new('Subdivision', 'SUBSURF')
_m.levels = 2
ob_cylinder_032.parent = ob_mantar_ayagi_001
ob_cylinder_032.location = (1.16, -0.1756, 3.369)
ob_cylinder_032.rotation_euler = (0.7104, 0.478, 0.8042)
_m = ob_cylinder_032.modifiers.new('Subdivision', 'SUBSURF')
_m.levels = 2
ob_cylinder_033.parent = ob_mantar_ayagi_001
ob_cylinder_033.location = (0.8734, -0.8618, 3.298)
ob_cylinder_033.rotation_euler = (0.9134, 0.5511, 0.335)
ob_cylinder_033.scale = (-2.554, -2.554, -2.554)
_m = ob_cylinder_033.modifiers.new('Subdivision', 'SUBSURF')
_m.levels = 2
ob_cylinder_034.parent = ob_mantar_ayagi_001
ob_cylinder_034.location = (1.41, 0.3003, 3.015)
ob_cylinder_034.rotation_euler = (0.749, 0.8849, 1.044)
ob_cylinder_034.scale = (0.4902, 0.4902, 0.4902)
_m = ob_cylinder_034.modifiers.new('Subdivision', 'SUBSURF')
_m.levels = 2
ob_cylinder_035.parent = ob_mantar_ayagi_001
ob_cylinder_035.location = (0.4104, -0.1645, 3.953)
ob_cylinder_035.rotation_euler = (0.1457, 0.02647, 0.4701)
ob_cylinder_035.scale = (0.4902, 0.4902, 0.4902)
_m = ob_cylinder_035.modifiers.new('Subdivision', 'SUBSURF')
_m.levels = 2
ob_cylinder_036.parent = ob_mantar_ayagi_001
ob_cylinder_036.location = (0.4287, 1.005, 3.387)
ob_cylinder_036.rotation_euler = (-0.8482, 0.5955, 0.2657)
ob_cylinder_036.scale = (1.182, 1.182, 1.182)
_m = ob_cylinder_036.modifiers.new('Subdivision', 'SUBSURF')
_m.levels = 2
ob_cylinder_037.parent = ob_mantar_ayagi_001
ob_cylinder_037.location = (-0.2238, 1.309, 2.929)
ob_cylinder_037.rotation_euler = (-1.033, 0.428, 0.3688)
ob_cylinder_037.scale = (2.499, 2.499, 2.499)
_m = ob_cylinder_037.modifiers.new('Subdivision', 'SUBSURF')
_m.levels = 2
ob_cylinder_038.parent = ob_mantar_ayagi_001
ob_cylinder_038.location = (-0.1873, 0.8636, 3.57)
ob_cylinder_038.rotation_euler = (-0.7182, 0.415, 0.4668)
ob_cylinder_038.scale = (1.804, 1.804, 1.804)
_m = ob_cylinder_038.modifiers.new('Subdivision', 'SUBSURF')
_m.levels = 2
ob_cylinder_039.parent = ob_mantar_ayagi_001
ob_cylinder_039.location = (-1.04, 0.6313, 3.155)
ob_cylinder_039.rotation_euler = (-1.018, -0.05054, 0.909)
ob_cylinder_039.scale = (1.155, 1.155, 1.155)
_m = ob_cylinder_039.modifiers.new('Subdivision', 'SUBSURF')
_m.levels = 2
ob_cylinder_040.parent = ob_mantar_ayagi_001
ob_cylinder_040.location = (-0.9802, 1.075, 2.796)
ob_cylinder_040.rotation_euler = (-1.327, 0.1966, 0.5548)
ob_cylinder_040.scale = (1.155, 1.155, 1.155)
_m = ob_cylinder_040.modifiers.new('Subdivision', 'SUBSURF')
_m.levels = 2
ob_cylinder_041.parent = ob_mantar_ayagi_001
ob_cylinder_041.location = (-0.836, 0.4055, 3.635)
ob_cylinder_041.rotation_euler = (-0.3444, -0.3113, 0.7389)
ob_cylinder_041.scale = (1.155, 1.155, 1.155)
_m = ob_cylinder_041.modifiers.new('Subdivision', 'SUBSURF')
_m.levels = 2
ob_cylinder_042.parent = ob_mantar_ayagi_001
ob_cylinder_042.location = (-1.188, -0.2277, 3.136)
ob_cylinder_042.rotation_euler = (-0.6527, -0.6788, 1.098)
ob_cylinder_042.scale = (1.155, 1.155, 1.155)
_m = ob_cylinder_042.modifiers.new('Subdivision', 'SUBSURF')
_m.levels = 2
ob_cylinder_043.parent = ob_mantar_ayagi_001
ob_cylinder_043.location = (-0.3912, -0.5913, 3.842)
ob_cylinder_043.rotation_euler = (0.1327, -0.3668, 1.003)
ob_cylinder_043.scale = (2.112, 2.112, 2.112)
_m = ob_cylinder_043.modifiers.new('Subdivision', 'SUBSURF')
_m.levels = 2
ob_cylinder_044.parent = ob_mantar_ayagi_001
ob_cylinder_044.location = (-1.081, -0.7391, 3.07)
ob_cylinder_044.rotation_euler = (-0.4172, -1.064, 1.133)
ob_cylinder_044.scale = (1.24, 1.24, 1.24)
_m = ob_cylinder_044.modifiers.new('Subdivision', 'SUBSURF')
_m.levels = 2
ob_cylinder_045.parent = ob_mantar_ayagi_001
ob_cylinder_045.location = (-0.7117, -0.7914, 3.476)
ob_cylinder_045.rotation_euler = (-0.979, -0.7812, 1.739)
ob_cylinder_045.scale = (0.5799, 0.5799, 0.5799)
_m = ob_cylinder_045.modifiers.new('Subdivision', 'SUBSURF')
_m.levels = 2
ob_cylinder_046.parent = ob_mantar_ayagi_001
ob_cylinder_046.location = (-0.9357, -0.04391, 3.588)
ob_cylinder_046.rotation_euler = (-0.713, 0.05239, 1.36)
ob_cylinder_046.scale = (0.5799, 0.5799, 0.5799)
_m = ob_cylinder_046.modifiers.new('Subdivision', 'SUBSURF')
_m.levels = 2
ob_cylinder_047.parent = ob_mantar_ayagi_001
ob_cylinder_047.location = (0.2295, -0.5957, 3.825)
ob_cylinder_047.rotation_euler = (0.2762, -0.2483, 0.9296)
ob_cylinder_047.scale = (0.9969, 0.9969, 0.9969)
_m = ob_cylinder_047.modifiers.new('Subdivision', 'SUBSURF')
_m.levels = 2
ob_cylinder_048.parent = ob_mantar_ayagi_001
ob_cylinder_048.location = (-0.198, 0.1519, 3.989)
ob_cylinder_048.rotation_euler = (-0.1441, 0.04452, 0.949)
ob_cylinder_048.scale = (1.171, 1.171, 1.171)
_m = ob_cylinder_048.modifiers.new('Subdivision', 'SUBSURF')
_m.levels = 2
ob_cylinder_049.parent = ob_mantar_ayagi_001
ob_cylinder_049.location = (0.04996, -0.1508, 4.015)
ob_cylinder_049.rotation_euler = (0.1414, -0.04413, 0.9491)
ob_cylinder_049.scale = (0.6701, 0.6701, 0.6701)
_m = ob_cylinder_049.modifiers.new('Subdivision', 'SUBSURF')
_m.levels = 2
ob_cylinder_050.parent = ob_mantar_ayagi_001
ob_cylinder_050.location = (0.08201, 0.5001, 3.891)
ob_cylinder_050.rotation_euler = (-0.1518, 0.3543, 0.947)
ob_cylinder_050.scale = (-0.7197, -0.7197, -0.7197)
_m = ob_cylinder_050.modifiers.new('Subdivision', 'SUBSURF')
_m.levels = 2
ob_cylinder_051.parent = ob_mantar_ayagi_001
ob_cylinder_051.location = (-0.6014, -0.1482, 3.829)
ob_cylinder_051.rotation_euler = (3.34, 0.2719, -2.223)
ob_cylinder_051.scale = (-0.7197, -0.7197, -0.7197)
_m = ob_cylinder_051.modifiers.new('Subdivision', 'SUBSURF')
_m.levels = 2
ob_cylinder_052.parent = ob_mantar_ayagi_001
ob_cylinder_052.location = (1.054, 0.802, 3.195)
ob_cylinder_052.rotation_euler = (2.836, -0.9547, -2.078)
ob_cylinder_052.scale = (-0.7197, -0.7197, -0.7197)
_m = ob_cylinder_052.modifiers.new('Subdivision', 'SUBSURF')
_m.levels = 2
ob_cylinder_053.parent = ob_mantar_ayagi_001
ob_cylinder_053.location = (-0.06055, -0.9816, 3.499)
ob_cylinder_053.rotation_euler = (2.421, 0.4605, -2.827)
ob_cylinder_053.scale = (-1.201, -1.201, -1.201)
_m = ob_cylinder_053.modifiers.new('Subdivision', 'SUBSURF')
_m.levels = 2
ob_cube_002.location = (0.01134, 9.142e-09, 4.234)
_m = ob_cube_002.modifiers.new('Subdivision', 'SUBSURF')
_m.levels = 3
ob_cam.parent = ob_t_pa
ob_cam.location = (0.0, 0.0, 0.0)
_m = ob_cam.modifiers.new('Subdivision', 'SUBSURF')
_m.levels = 2
ob_t_pa.location = (0.0, 0.0, 4.302)
_m = ob_t_pa.modifiers.new('Subdivision', 'SUBSURF')
_m.levels = 2
ob_plane.location = (0.0, 0.0, 0.0)
ob_plane.scale = (38.2, 38.2, 38.2)
_m = ob_plane.modifiers.new('Bevel', 'BEVEL')
_m.width = 0.57
_m.width_pct = 0.57
_m.segments = 10
ob_area.location = (0.0, 0.0, 23.89)
ob_cube_003.location = (-0.4904, -1.725, 4.122)
ob_tas.location = (-0.1532, -1.725, 4.183)
ob_tas.scale = (0.5747, 0.5747, 0.5747)
ob_cube_005.location = (-0.7516, -1.911, 4.254)
ob_cube_005.rotation_euler = (-0.1467, 0.8522, -0.8236)
ob_cube_005.scale = (0.4347, 0.4347, 0.4347)
ob_cube_006.location = (1.718, -0.7884, 4.174)
ob_cube_006.rotation_euler = (0.0, -0.0, -1.957)
ob_cube_006.scale = (0.6835, 0.6835, 0.6835)
ob_cube_007.location = (1.632, -1.002, 4.215)
ob_cube_007.rotation_euler = (0.0, -0.0, -1.957)
ob_cube_007.scale = (0.3929, 0.3929, 0.3929)
ob_cube_008.location = (1.668, -0.5752, 4.264)
ob_cube_008.rotation_euler = (-0.1467, 0.8522, -2.78)
ob_cube_008.scale = (0.2971, 0.2971, 0.2971)
ob_cube_009.location = (0.5095, 1.274, 4.214)
ob_cube_009.rotation_euler = (0.0, -0.0, 1.035)
ob_cube_009.scale = (0.4043, 0.4043, 0.4043)
ob_cube_010.location = (0.5926, 1.414, 4.243)
ob_cube_010.rotation_euler = (0.0, -0.0, 1.035)
ob_cube_010.scale = (0.2777, 0.2777, 0.2777)
ob_cube_011.location = (0.5222, 1.119, 4.277)
ob_cube_011.rotation_euler = (-0.1467, 0.8522, 0.2118)
ob_cube_011.scale = (0.2101, 0.2101, 0.2101)
ob_cube_012.location = (-0.904, 2.156, 4.097)
ob_cube_012.rotation_euler = (0.0, -0.0, -1.549)
ob_cube_012.scale = (1.4, 1.4, 1.4)
ob_cube_013.location = (-0.8937, 1.684, 4.181)
ob_cube_013.rotation_euler = (0.0, -0.0, -1.549)
ob_cube_013.scale = (0.5371, 0.5371, 0.5371)
ob_cube_014.location = (-0.4499, 2.516, 4.281)
ob_cube_014.rotation_euler = (-0.1467, 0.8522, -2.372)
ob_cube_014.scale = (0.6086, 0.6086, 0.6086)
ob_cube_015.location = (-0.4178, 1.918, 4.075)
ob_cube_015.rotation_euler = (0.0, -0.0, -1.549)
ob_cube_015.scale = (1.043, 1.043, 1.043)
ob_nurbspath.location = (0.0, 0.0, 4.302)
ob_nurbspath.rotation_euler = (1.53, 1.424, 1.538)
ob_nurbspath_001.location = (0.0, 0.0, 4.302)
ob_nurbspath_001.rotation_euler = (-1.557, 11.01, -4.712)
ob_nurbspath_004.location = (1.325, -2.333, 4.302)
ob_nurbspath_004.rotation_euler = (-1.557, 11.01, -4.712)
ob_nurbspath_004.scale = (0.2577, 0.2577, 0.2577)
ob_nurbspath_002.location = (-0.8598, -1.93, 4.302)
ob_nurbspath_002.rotation_euler = (-1.557, 11.01, -4.712)
ob_nurbspath_002.scale = (0.1818, 0.1818, 0.1818)
ob_nurbspath_003.location = (0.5425, 1.418, 4.302)
ob_nurbspath_003.rotation_euler = (-1.557, 11.01, -4.712)
ob_nurbspath_003.scale = (0.1033, 0.1033, 0.1033)
ob_nurbspath_005.location = (0.07918, -1.165, 4.302)
ob_nurbspath_005.rotation_euler = (-1.557, 11.01, -4.712)
ob_nurbspath_005.scale = (0.1217, 0.1217, 0.1217)
ob_nurbspath_006.location = (-0.8669, 1.448, 4.302)
ob_nurbspath_006.rotation_euler = (-1.557, 11.01, -4.712)
ob_nurbspath_006.scale = (0.3575, 0.3575, 0.3575)
ob_nurbspath_007.location = (2.29, -0.9219, 4.289)
ob_nurbspath_007.rotation_euler = (-1.557, 11.01, -4.712)
ob_nurbspath_007.scale = (0.1382, 0.1382, 0.1382)

# ---- collection membership
col_collection.objects.link(ob_camera)
col_collection.objects.link(ob_mantar_ayagi)
col_collection.objects.link(ob_cube)
col_collection.objects.link(ob_lattice)
col_collection.objects.link(ob_cylinder)
col_collection.objects.link(ob_cylinder_001)
col_collection.objects.link(ob_cylinder_002)
col_collection.objects.link(ob_cylinder_003)
col_collection.objects.link(ob_cylinder_004)
col_collection.objects.link(ob_cylinder_005)
col_collection.objects.link(ob_cylinder_006)
col_collection.objects.link(ob_cylinder_007)
col_collection.objects.link(ob_cylinder_008)
col_collection.objects.link(ob_cylinder_009)
col_collection.objects.link(ob_cylinder_010)
col_collection.objects.link(ob_cylinder_011)
col_collection.objects.link(ob_cylinder_012)
col_collection.objects.link(ob_cylinder_013)
col_collection.objects.link(ob_cylinder_014)
col_collection.objects.link(ob_cylinder_015)
col_collection.objects.link(ob_cylinder_016)
col_collection.objects.link(ob_cylinder_017)
col_collection.objects.link(ob_cylinder_018)
col_collection.objects.link(ob_cylinder_019)
col_collection.objects.link(ob_cylinder_020)
col_collection.objects.link(ob_cylinder_021)
col_collection.objects.link(ob_cylinder_022)
col_collection.objects.link(ob_cylinder_023)
col_collection.objects.link(ob_cylinder_024)
col_collection.objects.link(ob_cylinder_025)
col_collection.objects.link(ob_cylinder_026)
col_collection.objects.link(ob_mantar_ayagi_001)
col_collection.objects.link(ob_cube_001)
col_collection.objects.link(ob_lattice_001)
col_collection.objects.link(ob_cylinder_027)
col_collection.objects.link(ob_cylinder_028)
col_collection.objects.link(ob_cylinder_029)
col_collection.objects.link(ob_cylinder_030)
col_collection.objects.link(ob_cylinder_031)
col_collection.objects.link(ob_cylinder_032)
col_collection.objects.link(ob_cylinder_033)
col_collection.objects.link(ob_cylinder_034)
col_collection.objects.link(ob_cylinder_035)
col_collection.objects.link(ob_cylinder_036)
col_collection.objects.link(ob_cylinder_037)
col_collection.objects.link(ob_cylinder_038)
col_collection.objects.link(ob_cylinder_039)
col_collection.objects.link(ob_cylinder_040)
col_collection.objects.link(ob_cylinder_041)
col_collection.objects.link(ob_cylinder_042)
col_collection.objects.link(ob_cylinder_043)
col_collection.objects.link(ob_cylinder_044)
col_collection.objects.link(ob_cylinder_045)
col_collection.objects.link(ob_cylinder_046)
col_collection.objects.link(ob_cylinder_047)
col_collection.objects.link(ob_cylinder_048)
col_collection.objects.link(ob_cylinder_049)
col_collection.objects.link(ob_cylinder_050)
col_collection.objects.link(ob_cylinder_051)
col_collection.objects.link(ob_cylinder_052)
col_collection.objects.link(ob_cylinder_053)
col_collection.objects.link(ob_cube_002)
col_collection.objects.link(ob_cam)
col_collection.objects.link(ob_t_pa)
col_collection.objects.link(ob_plane)
col_collection.objects.link(ob_area)
col_taslar.objects.link(ob_cube_003)
col_taslar.objects.link(ob_tas)
col_taslar.objects.link(ob_cube_005)
col_taslar.objects.link(ob_cube_006)
col_taslar.objects.link(ob_cube_007)
col_taslar.objects.link(ob_cube_008)
col_taslar.objects.link(ob_cube_009)
col_taslar.objects.link(ob_cube_010)
col_taslar.objects.link(ob_cube_011)
col_taslar.objects.link(ob_cube_012)
col_taslar.objects.link(ob_cube_013)
col_taslar.objects.link(ob_cube_014)
col_taslar.objects.link(ob_cube_015)
col_otlar.objects.link(ob_nurbspath)
col_otlar.objects.link(ob_nurbspath_001)
col_otlar.objects.link(ob_nurbspath_004)
col_otlar.objects.link(ob_nurbspath_002)
col_otlar.objects.link(ob_nurbspath_003)
col_otlar.objects.link(ob_nurbspath_005)
col_otlar.objects.link(ob_nurbspath_006)
col_otlar.objects.link(ob_nurbspath_007)

# ---- scene / render settings (as saved in the file)
scene.camera = ob_camera
scene.frame_start = 1; scene.frame_end = 250; scene.frame_set(1)
scene.render.engine = 'BLENDER_EEVEE_NEXT'
scene.render.resolution_x = 1080
scene.cycles.sampling_pattern = 'TABULATED_SOBOL'
bpy.context.view_layer.update()
